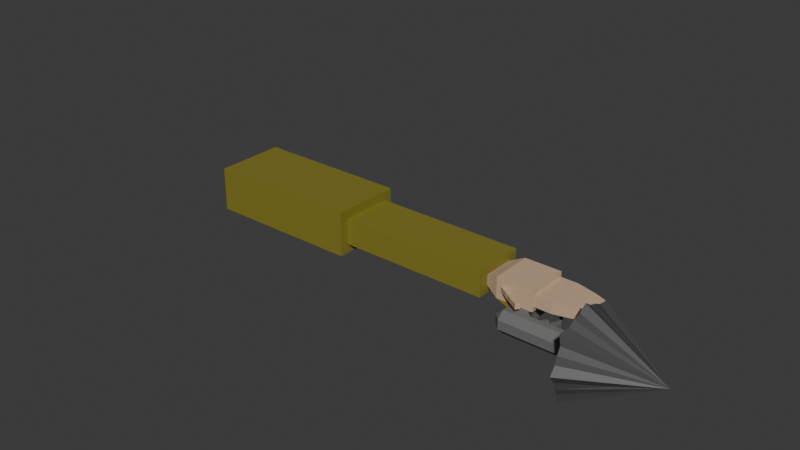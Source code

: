 # Source: arm_with_drill.blend  (saved by Blender 4.0.36; exported with 4.5.12 LTS)
import bpy
from mathutils import Matrix  # noqa: F401  (used for matrix-valued properties, if any)

bpy.ops.wm.read_factory_settings(use_empty=True)
scene = bpy.context.scene
scene.name = 'Scene'

# ---- collections
col_collection = bpy.data.collections.new('Collection'); scene.collection.children.link(col_collection)

# ---- materials (node trees are filled in below, after node groups)
mat_sleeve_001 = bpy.data.materials.new('Sleeve.001')
mat_sleeve_001.use_transparent_shadow = False
mat_droll = bpy.data.materials.new('Droll')
mat_droll.use_transparent_shadow = False
mat_hand = bpy.data.materials.new('Hand')
mat_hand.use_transparent_shadow = False
mat_stone = bpy.data.materials.new('Stone')
mat_stone.use_transparent_shadow = False
mat_iron = bpy.data.materials.new('Iron')
mat_iron.use_transparent_shadow = False
mat_aluminum = bpy.data.materials.new('Aluminum')
mat_aluminum.use_transparent_shadow = False
mat_copper = bpy.data.materials.new('Copper')
mat_copper.use_transparent_shadow = False
mat_gold = bpy.data.materials.new('Gold')
mat_gold.use_transparent_shadow = False

# ---- material node trees
mat_sleeve_001.use_nodes = True; mat_sleeve_001.node_tree.nodes.clear()
_N = mat_sleeve_001.node_tree.nodes; _L = mat_sleeve_001.node_tree.links
n0 = _N.new('ShaderNodeBsdfPrincipled'); n0.name = 'Principled BSDF'; n0.location = (10, 300)
n0.inputs[0].default_value = (0.2301, 0.2017, 0.0249, 1.0)
n0.inputs[3].default_value = 1.45
n1 = _N.new('ShaderNodeOutputMaterial'); n1.name = 'Material Output'; n1.location = (300, 300)
_L.new(n0.outputs[0], n1.inputs[0])
n1.is_active_output = True
mat_droll.use_nodes = True; mat_droll.node_tree.nodes.clear()
_N = mat_droll.node_tree.nodes; _L = mat_droll.node_tree.links
n0 = _N.new('ShaderNodeBsdfPrincipled'); n0.name = 'Principled BSDF'; n0.location = (10, 300)
n0.inputs[0].default_value = (0.1563, 0.1563, 0.1563, 1.0)
n0.inputs[3].default_value = 1.45
n1 = _N.new('ShaderNodeOutputMaterial'); n1.name = 'Material Output'; n1.location = (300, 300)
_L.new(n0.outputs[0], n1.inputs[0])
n1.is_active_output = True
mat_hand.use_nodes = True; mat_hand.node_tree.nodes.clear()
_N = mat_hand.node_tree.nodes; _L = mat_hand.node_tree.links
n0 = _N.new('ShaderNodeBsdfPrincipled'); n0.name = 'Principled BSDF'; n0.location = (10, 300)
n0.inputs[0].default_value = (0.5866, 0.4162, 0.2744, 1.0)
n0.inputs[3].default_value = 1.45
n1 = _N.new('ShaderNodeOutputMaterial'); n1.name = 'Material Output'; n1.location = (300, 300)
_L.new(n0.outputs[0], n1.inputs[0])
n1.is_active_output = True
mat_stone.use_nodes = True; mat_stone.node_tree.nodes.clear()
_N = mat_stone.node_tree.nodes; _L = mat_stone.node_tree.links
n0 = _N.new('ShaderNodeBsdfPrincipled'); n0.name = 'Principled BSDF'; n0.location = (10, 300)
n0.inputs[0].default_value = (0.071, 0.071, 0.071, 1.0)
n0.inputs[3].default_value = 1.45
n1 = _N.new('ShaderNodeOutputMaterial'); n1.name = 'Material Output'; n1.location = (300, 300)
_L.new(n0.outputs[0], n1.inputs[0])
n1.is_active_output = True
mat_iron.use_nodes = True; mat_iron.node_tree.nodes.clear()
_N = mat_iron.node_tree.nodes; _L = mat_iron.node_tree.links
n0 = _N.new('ShaderNodeBsdfPrincipled'); n0.name = 'Principled BSDF'; n0.location = (10, 300)
n0.inputs[0].default_value = (0.8, 0.732, 0.5051, 1.0)
n0.inputs[3].default_value = 1.45
n1 = _N.new('ShaderNodeOutputMaterial'); n1.name = 'Material Output'; n1.location = (300, 300)
_L.new(n0.outputs[0], n1.inputs[0])
n1.is_active_output = True
mat_aluminum.use_nodes = True; mat_aluminum.node_tree.nodes.clear()
_N = mat_aluminum.node_tree.nodes; _L = mat_aluminum.node_tree.links
n0 = _N.new('ShaderNodeBsdfPrincipled'); n0.name = 'Principled BSDF'; n0.location = (10, 300)
n0.inputs[0].default_value = (0.8876, 0.8876, 0.8876, 1.0)
n0.inputs[3].default_value = 1.45
n1 = _N.new('ShaderNodeOutputMaterial'); n1.name = 'Material Output'; n1.location = (300, 300)
_L.new(n0.outputs[0], n1.inputs[0])
n1.is_active_output = True
mat_copper.use_nodes = True; mat_copper.node_tree.nodes.clear()
_N = mat_copper.node_tree.nodes; _L = mat_copper.node_tree.links
n0 = _N.new('ShaderNodeBsdfPrincipled'); n0.name = 'Principled BSDF'; n0.location = (10, 300)
n0.inputs[0].default_value = (0.8, 0.3392, 0.1141, 1.0)
n0.inputs[3].default_value = 1.45
n1 = _N.new('ShaderNodeOutputMaterial'); n1.name = 'Material Output'; n1.location = (300, 300)
_L.new(n0.outputs[0], n1.inputs[0])
n1.is_active_output = True
mat_gold.use_nodes = True; mat_gold.node_tree.nodes.clear()
_N = mat_gold.node_tree.nodes; _L = mat_gold.node_tree.links
n0 = _N.new('ShaderNodeBsdfPrincipled'); n0.name = 'Principled BSDF'; n0.location = (10, 300)
n0.inputs[0].default_value = (0.8, 0.7351, 0.1395, 1.0)
n0.inputs[3].default_value = 1.45
n1 = _N.new('ShaderNodeOutputMaterial'); n1.name = 'Material Output'; n1.location = (300, 300)
_L.new(n0.outputs[0], n1.inputs[0])
n1.is_active_output = True

# ---- world
world_world = bpy.data.worlds.new('World'); scene.world = world_world
world_world.use_nodes = True; world_world.node_tree.nodes.clear()
_N = world_world.node_tree.nodes; _L = world_world.node_tree.links
n0 = _N.new('ShaderNodeOutputWorld'); n0.name = 'World Output'; n0.location = (300, 300)
n1 = _N.new('ShaderNodeBackground'); n1.name = 'Background'; n1.location = (10, 300)
n1.inputs[0].default_value = (0.05088, 0.05088, 0.05088, 1.0)
_L.new(n1.outputs[0], n0.inputs[0])
n0.is_active_output = True
world_world.color = (0.05088, 0.05088, 0.05088)
world_world.use_sun_shadow = False
world_world.sun_shadow_jitter_overblur = 0.0

# ---- meshes
me_cube_001 = bpy.data.meshes.new('Cube.001')
me_cube_001.from_pydata([(-0.2927, -0.2641, -0.1645), (-0.2927, -0.2641, 0.1645), (-0.2927, 0.2641, -0.1645), (-0.2927, 0.2641, 0.1645), (0.8677, -0.2641, -0.1645), (0.8677, -0.2641, 0.1645), (0.8677, 0.2641, -0.1645), (0.8677, 0.2641, 0.1645), (0.8381, -0.196, -0.0964), (0.8381, -0.196, 0.0964), (0.8381, 0.196, -0.0964), (0.8381, 0.196, 0.0964), (1.995, -0.196, -0.0964), (1.995, -0.196, 0.0964), (1.995, 0.196, -0.0964), (1.995, 0.196, 0.0964), (2.251, -0.02628, -0.07726), (2.256, -0.03226, 0.07726), (2.251, 0.02628, -0.07726), (2.256, 0.03226, 0.07726), (2.209, -0.02628, -0.07726), (1.994, -0.1184, -0.03856), (2.204, -0.03226, 0.07726), (1.994, -0.1184, 0.03856), (1.994, 0.1184, -0.03856), (2.209, 0.02628, -0.07726), (2.204, 0.03226, 0.07726), (1.994, 0.1184, 0.03856), (2.195, -0.2225, -0.02905), (2.195, -0.2225, 0.02905), (2.095, -0.1507, -0.02905), (2.095, -0.1507, 0.02905), (2.229, -0.1753, 0.02905), (2.129, -0.1035, -0.02905), (2.129, -0.1035, 0.02905), (2.25, -0.2624, -0.02905), (2.25, -0.2624, 0.02905), (2.284, -0.2152, 0.02905), (2.296, -0.2951, -0.02905), (2.296, -0.2951, 0.02905), (2.33, -0.2479, 0.02905), (2.33, -0.2479, -0.02905), (2.723, -0.0986, -0.02804), (2.723, -0.0986, 0.02804), (2.723, 0.0986, -0.02804), (2.723, 0.0986, 0.02804), (2.366, -0.148, -0.0421), (2.366, -0.148, 0.0421), (2.366, 0.148, -0.0421), (2.366, 0.148, 0.0421), (2.497, 0.148, -0.0421), (2.639, 0.1222, -0.03475), (2.639, -0.1222, -0.03475), (2.497, -0.148, -0.0421), (2.639, -0.1222, 0.03475), (2.497, -0.148, 0.0421), (2.639, 0.1222, 0.03475), (2.497, 0.148, 0.0421), (0.7531, 0.1309, -0.06437), (0.7531, -0.1309, -0.06437), (0.7531, -0.1309, 0.06437), (0.7531, 0.1309, 0.06437), (2.118, -0.1522, 0.01959), (2.118, -0.1522, -0.01661), (2.137, -0.124, 0.01959), (2.137, -0.124, -0.01661), (2.203, -0.2076, 0.01959), (2.203, -0.2076, -0.01661), (2.222, -0.1794, 0.01959), (2.222, -0.1794, -0.01661), (2.203, -0.2058, 0.01795), (2.203, -0.2058, -0.01826), (2.221, -0.1776, 0.01795), (2.221, -0.1776, -0.01826), (2.26, -0.2428, 0.01795), (2.26, -0.2428, -0.01826), (2.278, -0.2146, 0.01795), (2.278, -0.2146, -0.01826), (2.26, -0.2417, 0.01696), (2.26, -0.2417, -0.01925), (2.278, -0.2135, 0.01696), (2.278, -0.2135, -0.01925), (2.317, -0.2787, 0.01696), (2.317, -0.2787, -0.01925), (2.335, -0.2505, 0.01696), (2.335, -0.2505, -0.01925), (2.187, 0.08715, 0.1194), (2.187, -0.2565, 0.1194), (2.191, 0.08715, 0.1189), (2.191, -0.2565, 0.1189), (2.196, 0.08715, 0.1176), (2.196, -0.2565, 0.1176), (2.2, 0.08715, 0.1153), (2.2, -0.2565, 0.1153), (2.204, 0.08715, 0.1123), (2.204, -0.2565, 0.1123), (2.207, 0.08715, 0.1087), (2.207, -0.2565, 0.1087), (2.209, 0.08715, 0.1045), (2.209, -0.2565, 0.1045), (2.21, 0.08715, 0.09994), (2.21, -0.2565, 0.09994), (2.211, 0.08715, 0.09522), (2.211, -0.2565, 0.09522), (2.21, 0.08715, 0.0905), (2.21, -0.2565, 0.0905), (2.209, 0.08715, 0.08596), (2.209, -0.2565, 0.08596), (2.207, 0.08715, 0.08178), (2.207, -0.2565, 0.08178), (2.204, 0.08715, 0.07811), (2.204, -0.2565, 0.07811), (2.2, 0.08715, 0.07511), (2.2, -0.2565, 0.07511), (2.196, 0.08715, 0.07287), (2.196, -0.2565, 0.07287), (2.191, 0.08715, 0.07149), (2.191, -0.2565, 0.07149), (2.187, 0.08715, 0.07103), (2.187, -0.2565, 0.07103), (2.182, 0.08715, 0.07149), (2.182, -0.2565, 0.07149), (2.177, 0.08715, 0.07287), (2.177, -0.2565, 0.07287), (2.173, 0.08715, 0.07511), (2.173, -0.2565, 0.07511), (2.17, 0.08715, 0.07811), (2.17, -0.2565, 0.07811), (2.167, 0.08715, 0.08178), (2.167, -0.2565, 0.08178), (2.164, 0.08715, 0.08596), (2.164, -0.2565, 0.08596), (2.163, 0.08715, 0.0905), (2.163, -0.2565, 0.0905), (2.162, 0.08715, 0.09522), (2.162, -0.2565, 0.09522), (2.163, 0.08715, 0.09994), (2.163, -0.2565, 0.09994), (2.164, 0.08715, 0.1045), (2.164, -0.2565, 0.1045), (2.167, 0.08715, 0.1087), (2.167, -0.2565, 0.1087), (2.17, 0.08715, 0.1123), (2.17, -0.2565, 0.1123), (2.173, 0.08715, 0.1153), (2.173, -0.2565, 0.1153), (2.177, 0.08715, 0.1176), (2.177, -0.2565, 0.1176), (2.182, 0.08715, 0.1189), (2.182, -0.2565, 0.1189), (2.368, 0.1571, 0.07726), (2.368, -0.1571, 0.07726), (2.093, -0.1571, 0.07726), (2.093, 0.1571, 0.07726), (2.256, 0.03226, 0.1111), (2.256, -0.03226, 0.1111), (2.204, -0.03226, 0.1111), (2.204, 0.03226, 0.1111), (2.256, 0.2687, 0.07726), (2.204, 0.2687, 0.07726), (2.256, 0.2687, 0.1111), (2.204, 0.2687, 0.1111), (2.256, -0.3183, 0.07726), (2.204, -0.3183, 0.07726), (2.256, -0.3183, 0.1111), (2.204, -0.3183, 0.1111), (2.368, -0.1571, -0.07726), (2.368, 0.1571, -0.07726), (2.093, 0.1571, -0.07726), (2.093, -0.1571, -0.07726), (2.251, -0.02628, -0.1173), (2.251, 0.02628, -0.1173), (2.209, 0.02628, -0.1173), (2.209, -0.02628, -0.1173), (2.251, -0.3371, -0.07726), (2.209, -0.3371, -0.07726), (2.251, -0.3371, -0.1173), (2.209, -0.3371, -0.1173), (2.209, 0.2947, -0.07726), (2.251, 0.2947, -0.07726), (2.209, 0.2947, -0.1173), (2.251, 0.2947, -0.1173), (2.251, -0.394, -0.07726), (2.209, -0.394, -0.07726), (2.251, -0.394, -0.1173), (2.209, -0.394, -0.1173), (2.426, -0.2563, -0.02036), (2.426, -0.2563, -0.1742), (2.426, -0.4748, -0.02036), (2.426, -0.4748, -0.1742), (2.783, -0.2838, -0.04784), (2.783, -0.2838, -0.1467), (2.783, -0.4473, -0.04784), (2.783, -0.4473, -0.1467), (2.783, -0.2563, -0.02036), (2.783, -0.2563, -0.1742), (2.783, -0.4748, -0.02036), (2.783, -0.4748, -0.1742), (2.859, -0.301, -0.0651), (2.859, -0.301, -0.1295), (2.859, -0.4301, -0.0651), (2.859, -0.4301, -0.1295), (2.859, -0.2838, -0.04784), (2.859, -0.2838, -0.1467), (2.859, -0.4473, -0.04784), (2.859, -0.4473, -0.1467), (2.939, -0.3194, -0.08348), (2.939, -0.3194, -0.1111), (2.939, -0.4117, -0.08348), (2.939, -0.4117, -0.1111), (2.939, -0.301, -0.0651), (2.939, -0.301, -0.1295), (2.939, -0.4301, -0.0651), (2.939, -0.4301, -0.1295), (2.939, -0.3194, -0.08348), (2.939, -0.3194, -0.1111), (2.939, -0.4117, -0.08348), (2.939, -0.4117, -0.1111), (3.007, -0.344, -0.09179), (3.007, -0.344, -0.1028), (3.007, -0.387, -0.09179), (3.007, -0.387, -0.1028), (3.007, -0.3357, -0.08348), (3.007, -0.3357, -0.1111), (3.007, -0.3953, -0.08348), (3.007, -0.3953, -0.1111), (3.108, -0.3547, -0.09451), (3.108, -0.3547, -0.1001), (3.108, -0.3764, -0.09451), (3.108, -0.3764, -0.1001), (2.455, -0.206, -0.247), (2.455, -0.1542, -0.1283), (2.455, -0.248, -0.07656), (2.455, -0.2998, -0.1953), (2.455, -0.206, -0.07656), (2.455, -0.248, -0.247), (2.455, -0.2998, -0.1283), (2.455, -0.1542, -0.1953), (2.53, -0.1542, -0.1953), (2.53, -0.206, -0.247), (2.53, -0.1542, -0.1283), (2.53, -0.206, -0.07656), (2.53, -0.2998, -0.1283), (2.53, -0.248, -0.07656), (2.53, -0.2998, -0.1953), (2.53, -0.248, -0.247), (2.21, 0.2108, -0.1283), (2.158, 0.159, -0.1283), (2.21, 0.159, -0.07656), (2.158, -0.1024, -0.1283), (2.158, -0.206, -0.1283), (2.21, -0.206, -0.07656), (2.21, -0.1024, -0.07656), (2.277, 0.2108, -0.1283), (2.277, 0.159, -0.07656), (2.329, 0.159, -0.1283), (2.277, -0.206, -0.07656), (2.381, -0.206, -0.07656), (2.381, -0.1542, -0.1283), (2.329, -0.1024, -0.1283), (2.277, -0.1024, -0.07656), (2.21, 0.2108, -0.1953), (2.21, 0.159, -0.247), (2.158, 0.159, -0.1953), (2.21, -0.206, -0.247), (2.158, -0.206, -0.1953), (2.158, -0.1024, -0.1953), (2.21, -0.1024, -0.247), (2.277, 0.2108, -0.1953), (2.329, 0.159, -0.1953), (2.277, 0.159, -0.247), (2.381, -0.1542, -0.1953), (2.381, -0.206, -0.247), (2.277, -0.206, -0.247), (2.277, -0.1024, -0.247), (2.329, -0.1024, -0.1953), (2.21, -0.248, -0.07656), (2.158, -0.248, -0.1283), (2.21, -0.2998, -0.1283), (2.277, -0.248, -0.07656), (2.277, -0.2998, -0.1283), (2.381, -0.2998, -0.1283), (2.381, -0.248, -0.07656), (2.381, -0.2998, -0.1953), (2.277, -0.2998, -0.1953), (2.277, -0.248, -0.247), (2.381, -0.248, -0.247), (2.21, -0.248, -0.247), (2.21, -0.2998, -0.1953), (2.158, -0.248, -0.1953), (2.68, -0.1542, -0.1283), (2.68, -0.206, -0.07656), (2.732, -0.206, -0.1283), (2.68, -0.1542, -0.1953), (2.732, -0.206, -0.1953), (2.68, -0.206, -0.247), (2.68, -0.2998, -0.1283), (2.732, -0.248, -0.1283), (2.68, -0.248, -0.07656), (2.68, -0.2998, -0.1953), (2.68, -0.248, -0.247), (2.732, -0.248, -0.1953), (2.505, -0.06806, -0.1283), (2.505, -0.06806, -0.1953), (2.53, -0.06806, -0.1283), (2.53, -0.06806, -0.1953), (2.477, -0.01012, -0.1283), (2.477, -0.01012, -0.1953), (2.502, -0.01012, -0.1283), (2.502, -0.01012, -0.1953), (2.429, -0.1406, -0.1516), (2.429, -0.1406, -0.172), (2.407, -0.1406, -0.172), (2.407, -0.1406, -0.1516), (2.416, -0.1023, -0.1516), (2.416, -0.1023, -0.172), (2.393, -0.1023, -0.172), (2.393, -0.1023, -0.1516), (2.437, -0.06808, -0.1516), (2.437, -0.06808, -0.172), (2.414, -0.06808, -0.172), (2.414, -0.06808, -0.1516)], [], [(0, 1, 3, 2), (2, 3, 7, 6), (6, 7, 5, 4), (4, 5, 1, 0), (2, 6, 4, 0), (7, 3, 1, 5), (11, 10, 58, 61), (10, 11, 15, 14), (14, 15, 13, 12), (12, 13, 9, 8), (10, 14, 12, 8), (15, 11, 9, 13), (166, 151, 152, 169), (167, 150, 151, 166), (21, 23, 27, 24), (168, 153, 150, 167), (168, 169, 21, 24), (169, 152, 23, 21), (152, 153, 27, 23), (153, 168, 24, 27), (69, 65, 63, 67), (66, 67, 63, 62), (64, 68, 66, 62), (62, 63, 65, 64), (68, 69, 67, 66), (64, 65, 69, 68), (53, 55, 47, 46), (44, 45, 43, 42), (57, 49, 47, 55), (51, 56, 45, 44), (51, 44, 42, 52), (48, 46, 47, 49), (48, 50, 53, 46), (50, 51, 52, 53), (48, 49, 57, 50), (50, 57, 56, 51), (45, 56, 54, 43), (56, 57, 55, 54), (42, 43, 54, 52), (52, 54, 55, 53), (52, 51, 56, 54), (57, 50, 53, 55), (59, 60, 61, 58), (8, 9, 60, 59), (9, 11, 61, 60), (10, 8, 59, 58), (10, 11, 9, 8), (77, 73, 71, 75), (74, 75, 71, 70), (72, 76, 74, 70), (70, 71, 73, 72), (76, 77, 75, 74), (72, 73, 77, 76), (85, 81, 79, 83), (82, 83, 79, 78), (80, 84, 82, 78), (78, 79, 81, 80), (84, 85, 83, 82), (80, 81, 85, 84), (19, 17, 151, 150), (22, 26, 153, 152), (17, 22, 152, 151), (26, 19, 150, 153), (19, 26, 22, 17), (166, 169, 168, 167), (263, 266, 249, 247), (238, 240, 290, 293), (264, 273, 285, 287), (256, 251, 276, 279), (248, 252, 260, 254), (250, 265, 289, 277), (242, 244, 299, 296), (255, 259, 275, 269), (245, 239, 295, 300), (295, 239, 238, 293), (241, 243, 298, 291), (284, 280, 278, 288), (270, 274, 267, 262), (246, 247, 248), (249, 250, 251, 252), (253, 254, 255), (256, 257, 258, 259, 260), (261, 262, 263), (264, 265, 266, 267), (268, 269, 270), (271, 272, 273, 274, 275), (276, 277, 278), (279, 280, 281, 282), (283, 284, 285, 286), (287, 288, 289), (290, 291, 292), (293, 294, 295), (296, 297, 298), (299, 300, 301), (253, 246, 248, 254), (247, 249, 252, 248), (251, 256, 260, 252), (259, 255, 254, 260), (268, 253, 255, 269), (258, 271, 275, 259), (274, 270, 269, 275), (261, 268, 270, 262), (273, 264, 267, 274), (266, 263, 262, 267), (246, 261, 263, 247), (265, 250, 249, 266), (278, 280, 279, 276), (280, 284, 283, 281), (284, 288, 287, 285), (288, 278, 277, 289), (250, 277, 276, 251), (282, 257, 256, 279), (264, 287, 289, 265), (285, 273, 272, 286), (297, 301, 294, 292), (294, 301, 300, 295), (296, 299, 301, 297), (245, 300, 299, 244), (232, 282, 281, 236), (241, 291, 290, 240), (230, 272, 271, 237), (253, 268, 261, 246), (234, 241, 240, 231), (298, 243, 242, 296), (235, 245, 244, 233), (234, 232, 243, 241), (235, 230, 239, 245), (236, 233, 244, 242), (240, 238, 305, 304), (237, 271, 312, 311), (281, 283, 233, 236), (286, 272, 230, 235), (257, 282, 232, 234), (286, 235, 233, 283), (257, 234, 231, 258), (239, 230, 237, 238), (243, 232, 236, 242), (304, 305, 309, 308), (231, 240, 304, 302), (237, 231, 302, 303), (238, 237, 303, 305), (307, 306, 308, 309), (305, 303, 307, 309), (303, 302, 306, 307), (302, 304, 308, 306), (313, 310, 314, 317), (258, 231, 310, 313), (271, 258, 313, 312), (231, 237, 311, 310), (316, 317, 321, 320), (311, 312, 316, 315), (312, 313, 317, 316), (310, 311, 315, 314), (320, 321, 318, 319), (314, 315, 319, 318), (317, 314, 318, 321), (315, 316, 320, 319), (291, 298, 297, 292), (292, 294, 293, 290), (260, 254, 248), (260, 248, 252), (166, 167, 168), (166, 168, 169), (166, 168, 260), (260, 168, 169), (166, 260, 256), (256, 260, 169), (169, 260, 252), (251, 252, 169), (256, 166, 169), (256, 169, 251)])
me_cube_001.polygons.foreach_set('material_index', [0, 0, 0, 0, 0, 0, 0, 0, 0, 0, 0, 0, 2, 2, 2, 2, 2, 2, 2, 2, 2, 2, 2, 2, 2, 2, 2, 2, 2, 2, 2, 2, 2, 2, 2, 2, 2, 2, 2, 2, 2, 2, 0, 0, 0, 0, 0, 2, 2, 2, 2, 2, 2, 2, 2, 2, 2, 2, 2, 2, 2, 2, 2, 2, 0, 1, 1, 1, 1, 1, 1, 1, 1, 1, 1, 1, 1, 1, 1, 1, 1, 1, 1, 1, 1, 1, 1, 1, 1, 1, 1, 1, 1, 1, 1, 1, 1, 1, 1, 1, 1, 1, 1, 1, 1, 1, 1, 1, 1, 1, 1, 1, 1, 1, 1, 1, 1, 1, 1, 1, 1, 1, 1, 1, 1, 1, 1, 1, 1, 1, 1, 1, 1, 1, 1, 1, 1, 1, 1, 1, 1, 1, 1, 1, 1, 1, 1, 1, 1, 1, 1, 1, 1, 1, 1, 1, 1, 1, 1, 1, 1, 2, 2, 2, 0, 1, 0, 0, 0, 2, 2])
_uv = me_cube_001.uv_layers.new(name='UVMap')
_uv.uv.foreach_set('vector', [0.375, 0.0, 0.625, 0.0, 0.625, 0.25, 0.375, 0.25, 0.375, 0.25, 0.625, 0.25, 0.625, 0.5, 0.375, 0.5, 0.375, 0.5, 0.625, 0.5, 0.625, 0.75, 0.375, 0.75, 0.375, 0.75, 0.625, 0.75, 0.625, 1.0, 0.375, 1.0, 0.125, 0.5, 0.375, 0.5, 0.375, 0.75, 0.125, 0.75, 0.625, 0.5, 0.875, 0.5, 0.875, 0.75, 0.625, 0.75, 0.625, 0.25, 0.375, 0.25, 0.375, 0.25, 0.625, 0.25, 0.375, 0.25, 0.625, 0.25, 0.625, 0.5, 0.375, 0.5, 0.375, 0.5, 0.625, 0.5, 0.625, 0.75, 0.375, 0.75, 0.375, 0.75, 0.625, 0.75, 0.625, 1.0, 0.375, 1.0, 0.125, 0.5, 0.375, 0.5, 0.375, 0.75, 0.125, 0.75, 0.625, 0.5, 0.875, 0.5, 0.875, 0.75, 0.625, 0.75, 0.375, 0.75, 0.625, 0.75, 0.625, 0.9692, 0.375, 0.9692, 0.375, 0.5, 0.625, 0.5, 0.625, 0.75, 0.375, 0.75, 0.4376, 0.0308, 0.5624, 0.0308, 0.5624, 0.2192, 0.4376, 0.2192, 0.375, 0.2808, 0.625, 0.2808, 0.625, 0.5, 0.375, 0.5, 0.375, 0.25, 0.375, 0.0, 0.4376, 0.0308, 0.4376, 0.2192, 0.375, 0.0, 0.625, 0.0, 0.5624, 0.0308, 0.4376, 0.0308, 0.625, 0.0, 0.625, 0.25, 0.5624, 0.2192, 0.5624, 0.0308, 0.625, 0.2808, 0.375, 0.2808, 0.4376, 0.2192, 0.5624, 0.2192, 0.375, 0.0, 0.625, 0.0, 0.625, 0.25, 0.375, 0.25, 0.375, 0.25, 0.625, 0.25, 0.625, 0.5, 0.375, 0.5, 0.375, 0.5, 0.625, 0.5, 0.625, 0.75, 0.375, 0.75, 0.375, 0.75, 0.625, 0.75, 0.625, 1.0, 0.375, 1.0, 0.125, 0.5, 0.375, 0.5, 0.375, 0.75, 0.125, 0.75, 0.625, 0.5, 0.875, 0.5, 0.875, 0.75, 0.625, 0.75, 0.375, 0.8962, 0.625, 0.8962, 0.625, 0.9692, 0.375, 0.9692, 0.375, 0.5, 0.625, 0.5, 0.625, 0.75, 0.375, 0.75, 0.7712, 0.5, 0.8442, 0.5, 0.8442, 0.75, 0.7712, 0.75, 0.375, 0.4269, 0.625, 0.4269, 0.625, 0.5, 0.375, 0.5, 0.3019, 0.5, 0.375, 0.5, 0.375, 0.75, 0.3019, 0.75, 0.375, 0.2808, 0.375, 0.9692, 0.8442, 0.75, 0.625, 0.2808, 0.1558, 0.5, 0.2288, 0.5, 0.2288, 0.75, 0.1558, 0.75, 0.2288, 0.5, 0.3019, 0.5, 0.3019, 0.75, 0.2288, 0.75, 0.375, 0.2808, 0.625, 0.2808, 0.625, 0.3538, 0.375, 0.3538, 0.375, 0.3538, 0.625, 0.3538, 0.625, 0.4269, 0.375, 0.4269, 0.625, 0.5, 0.6981, 0.5, 0.6981, 0.75, 0.625, 0.75, 0.6981, 0.5, 0.7712, 0.5, 0.7712, 0.75, 0.6981, 0.75, 0.375, 0.75, 0.625, 0.75, 0.625, 0.8231, 0.375, 0.8231, 0.375, 0.8231, 0.625, 0.8231, 0.625, 0.8962, 0.375, 0.8962, 0.0, 0.0, 0.0, 0.0, 0.0, 0.0, 0.0, 0.0, 0.0, 0.0, 0.0, 0.0, 0.0, 0.0, 0.0, 0.0, 0.375, 0.0, 0.625, 0.0, 0.625, 0.25, 0.375, 0.25, 0.375, 1.0, 0.625, 1.0, 0.625, 1.0, 0.375, 1.0, 0.875, 0.75, 0.875, 0.5, 0.875, 0.5, 0.875, 0.75, 0.125, 0.5, 0.125, 0.75, 0.125, 0.75, 0.125, 0.5, 0.0, 0.0, 0.0, 0.0, 0.0, 0.0, 0.0, 0.0, 0.375, 0.0, 0.625, 0.0, 0.625, 0.25, 0.375, 0.25, 0.375, 0.25, 0.625, 0.25, 0.625, 0.5, 0.375, 0.5, 0.375, 0.5, 0.625, 0.5, 0.625, 0.75, 0.375, 0.75, 0.375, 0.75, 0.625, 0.75, 0.625, 1.0, 0.375, 1.0, 0.125, 0.5, 0.375, 0.5, 0.375, 0.75, 0.125, 0.75, 0.625, 0.5, 0.875, 0.5, 0.875, 0.75, 0.625, 0.75, 0.375, 0.0, 0.625, 0.0, 0.625, 0.25, 0.375, 0.25, 0.375, 0.25, 0.625, 0.25, 0.625, 0.5, 0.375, 0.5, 0.375, 0.5, 0.625, 0.5, 0.625, 0.75, 0.375, 0.75, 0.375, 0.75, 0.625, 0.75, 0.625, 1.0, 0.375, 1.0, 0.125, 0.5, 0.375, 0.5, 0.375, 0.75, 0.125, 0.75, 0.625, 0.5, 0.875, 0.5, 0.875, 0.75, 0.625, 0.75, 0.6703, 0.5453, 0.6703, 0.7047, 0.625, 0.75, 0.625, 0.5, 0.799, 0.7047, 0.799, 0.5453, 0.8442, 0.5, 0.8442, 0.75, 0.6703, 0.7047, 0.799, 0.7047, 0.8442, 0.75, 0.625, 0.75, 0.799, 0.5453, 0.6703, 0.5453, 0.625, 0.5, 0.8442, 0.5, 0.6703, 0.5453, 0.799, 0.5453, 0.799, 0.7047, 0.6703, 0.7047, 0.375, 0.75, 0.375, 0.9692, 0.375, 0.25, 0.375, 0.5, 0.4105, 0.8259, 0.5895, 0.8259, 0.5895, 0.9241, 0.4105, 0.9241, 0.625, 0.4241, 0.625, 0.3259, 0.625, 0.3259, 0.625, 0.4241, 0.625, 0.6741, 0.625, 0.5759, 0.625, 0.5759, 0.625, 0.6741, 0.625, 0.1741, 0.625, 0.07593, 0.625, 0.07593, 0.625, 0.1741, 0.4105, 0.07593, 0.5895, 0.07593, 0.5895, 0.1741, 0.4105, 0.1741, 0.625, 0.9241, 0.625, 0.8259, 0.625, 0.8259, 0.625, 0.9241, 0.7991, 0.5, 0.7009, 0.5, 0.7009, 0.5, 0.7991, 0.5, 0.4105, 0.3259, 0.5895, 0.3259, 0.5895, 0.4241, 0.4105, 0.4241, 0.625, 0.5, 0.625, 0.5, 0.625, 0.5, 0.625, 0.5, 0.625, 0.5, 0.625, 0.5, 0.625, 0.4241, 0.625, 0.4241, 0.625, 0.25, 0.625, 0.25, 0.625, 0.25, 0.625, 0.25, 0.7009, 0.5759, 0.7991, 0.5759, 0.7991, 0.6741, 0.7009, 0.6741, 0.4105, 0.5759, 0.5895, 0.5759, 0.5895, 0.6741, 0.4105, 0.6741, 0.2009, 0.6741, 0.2009, 0.75, 0.125, 0.6741, 0.5895, 0.0, 0.625, 0.0, 0.625, 0.07593, 0.5895, 0.07593, 0.2009, 0.5759, 0.125, 0.5759, 0.2009, 0.5, 0.625, 0.1741, 0.625, 0.25, 0.625, 0.3259, 0.5895, 0.3259, 0.5895, 0.1741, 0.2991, 0.6741, 0.375, 0.6741, 0.2991, 0.75, 0.625, 0.6741, 0.625, 0.8259, 0.5895, 0.8259, 0.5895, 0.6741, 0.2991, 0.5759, 0.2991, 0.5, 0.375, 0.5759, 0.625, 0.4241, 0.625, 0.5, 0.625, 0.5759, 0.5895, 0.5759, 0.5895, 0.4241, 0.625, 0.07593, 0.625, 0.0, 0.625, 0.07593, 0.625, 0.1741, 0.625, 0.1741, 0.625, 0.25, 0.625, 0.25, 0.7009, 0.5, 0.7009, 0.5759, 0.625, 0.5759, 0.625, 0.5, 0.625, 0.75, 0.625, 0.8259, 0.625, 0.8259, 0.625, 0.3259, 0.625, 0.25, 0.625, 0.3259, 0.625, 0.4241, 0.625, 0.4241, 0.625, 0.5, 0.625, 0.25, 0.625, 0.25, 0.625, 0.25, 0.625, 0.4241, 0.625, 0.5, 0.625, 0.4241, 0.2009, 0.5759, 0.2009, 0.6741, 0.125, 0.6741, 0.125, 0.5759, 0.4105, 0.0, 0.5895, 0.0, 0.5895, 0.07593, 0.4105, 0.07593, 0.625, 0.07593, 0.625, 0.1741, 0.5895, 0.1741, 0.5895, 0.07593, 0.5895, 0.3259, 0.4105, 0.3259, 0.4105, 0.1741, 0.5895, 0.1741, 0.2991, 0.5759, 0.2009, 0.5759, 0.2009, 0.5, 0.2991, 0.5, 0.625, 0.3259, 0.625, 0.4241, 0.5895, 0.4241, 0.5895, 0.3259, 0.5895, 0.5759, 0.4105, 0.5759, 0.4105, 0.4241, 0.5895, 0.4241, 0.2991, 0.6741, 0.2991, 0.5759, 0.4105, 0.5759, 0.4105, 0.6741, 0.625, 0.5759, 0.625, 0.6741, 0.5895, 0.6741, 0.5895, 0.5759, 0.5895, 0.8259, 0.4105, 0.8259, 0.4105, 0.6741, 0.5895, 0.6741, 0.2009, 0.6741, 0.2991, 0.6741, 0.2991, 0.75, 0.2009, 0.75, 0.625, 0.8259, 0.625, 0.9241, 0.5895, 0.9241, 0.5895, 0.8259, 0.625, 0.07593, 0.625, 0.1741, 0.625, 0.1741, 0.625, 0.07593, 0.7991, 0.5759, 0.7009, 0.5759, 0.7009, 0.5, 0.7991, 0.5, 0.7009, 0.5759, 0.7009, 0.6741, 0.625, 0.6741, 0.625, 0.5759, 0.625, 0.8259, 0.625, 0.9241, 0.625, 0.9241, 0.625, 0.8259, 0.625, 0.0, 0.625, 0.0, 0.625, 0.07593, 0.625, 0.07593, 0.625, 0.25, 0.625, 0.25, 0.625, 0.1741, 0.625, 0.1741, 0.625, 0.6741, 0.625, 0.6741, 0.625, 0.8259, 0.625, 0.8259, 0.625, 0.5759, 0.625, 0.5759, 0.625, 0.5, 0.625, 0.5, 0.625, 0.25, 0.625, 0.4241, 0.625, 0.4241, 0.625, 0.3259, 0.625, 0.4241, 0.625, 0.4241, 0.625, 0.5, 0.625, 0.5, 0.7991, 0.5, 0.7009, 0.5, 0.625, 0.4241, 0.625, 0.25, 0.625, 0.5, 0.625, 0.5, 0.7009, 0.5, 0.7009, 0.5, 0.625, 0.25, 0.625, 0.25, 0.625, 0.25, 0.625, 0.25, 0.625, 0.25, 0.625, 0.25, 0.625, 0.3259, 0.625, 0.3259, 0.625, 0.5, 0.625, 0.5, 0.625, 0.4241, 0.625, 0.4241, 0.2009, 0.5759, 0.2991, 0.5759, 0.2991, 0.6741, 0.2009, 0.6741, 0.625, 0.25, 0.625, 0.25, 0.625, 0.3259, 0.625, 0.3259, 0.625, 0.25, 0.625, 0.25, 0.625, 0.25, 0.625, 0.25, 0.625, 0.5, 0.625, 0.5, 0.7009, 0.5, 0.7009, 0.5, 0.625, 0.25, 0.625, 0.25, 0.625, 0.25, 0.625, 0.25, 0.625, 0.5, 0.625, 0.5, 0.625, 0.5, 0.625, 0.5, 0.7991, 0.5, 0.7009, 0.5, 0.7009, 0.5, 0.7991, 0.5, 0.625, 0.3259, 0.625, 0.4241, 0.625, 0.4241, 0.625, 0.3259, 0.625, 0.4241, 0.625, 0.4241, 0.625, 0.4241, 0.625, 0.4241, 0.7991, 0.5, 0.7009, 0.5, 0.7009, 0.5, 0.7991, 0.5, 0.625, 0.5, 0.625, 0.5, 0.625, 0.5, 0.625, 0.5, 0.625, 0.25, 0.625, 0.25, 0.625, 0.25, 0.625, 0.25, 0.625, 0.5, 0.625, 0.5, 0.7009, 0.5, 0.7009, 0.5, 0.625, 0.25, 0.625, 0.25, 0.625, 0.3259, 0.625, 0.3259, 0.625, 0.5, 0.625, 0.5, 0.625, 0.4241, 0.625, 0.4241, 0.625, 0.25, 0.625, 0.25, 0.625, 0.25, 0.625, 0.25, 0.625, 0.3259, 0.625, 0.4241, 0.625, 0.4241, 0.625, 0.3259, 0.625, 0.3259, 0.625, 0.3259, 0.625, 0.3259, 0.625, 0.3259, 0.625, 0.4241, 0.625, 0.3259, 0.625, 0.3259, 0.625, 0.4241, 0.625, 0.4241, 0.625, 0.4241, 0.625, 0.4241, 0.625, 0.4241, 0.625, 0.4241, 0.625, 0.3259, 0.625, 0.3259, 0.625, 0.4241, 0.625, 0.4241, 0.625, 0.4241, 0.625, 0.4241, 0.625, 0.4241, 0.625, 0.4241, 0.625, 0.3259, 0.625, 0.3259, 0.625, 0.4241, 0.625, 0.3259, 0.625, 0.3259, 0.625, 0.3259, 0.625, 0.3259, 0.625, 0.3259, 0.625, 0.3259, 0.625, 0.3259, 0.625, 0.3259, 0.625, 0.3259, 0.625, 0.3259, 0.625, 0.3259, 0.625, 0.3259, 0.625, 0.4241, 0.625, 0.3259, 0.625, 0.3259, 0.625, 0.4241, 0.625, 0.3259, 0.625, 0.4241, 0.625, 0.4241, 0.625, 0.3259, 0.625, 0.4241, 0.625, 0.3259, 0.625, 0.3259, 0.625, 0.4241, 0.625, 0.4241, 0.625, 0.4241, 0.625, 0.4241, 0.625, 0.4241, 0.625, 0.4241, 0.625, 0.3259, 0.625, 0.3259, 0.625, 0.4241, 0.625, 0.3259, 0.625, 0.4241, 0.625, 0.4241, 0.625, 0.3259, 0.625, 0.4241, 0.625, 0.3259, 0.625, 0.3259, 0.625, 0.4241, 0.625, 0.3259, 0.625, 0.4241, 0.625, 0.4241, 0.625, 0.3259, 0.625, 0.3259, 0.625, 0.3259, 0.625, 0.3259, 0.625, 0.3259, 0.625, 0.4241, 0.625, 0.4241, 0.625, 0.4241, 0.625, 0.4241, 0.625, 0.25, 0.625, 0.25, 0.625, 0.25, 0.625, 0.3259, 0.625, 0.3259, 0.625, 0.4241, 0.625, 0.4241, 0.625, 0.3259, 0.0, 0.0, 0.0, 0.0, 0.0, 0.0, 0.0, 0.0, 0.0, 0.0, 0.0, 0.0, 0.0, 0.0, 0.0, 0.0, 0.0, 0.0, 0.0, 0.0, 0.0, 0.0, 0.0, 0.0, 0.0, 0.0, 0.0, 0.0, 0.0, 0.0, 0.0, 0.0, 0.0, 0.0, 0.0, 0.0, 0.0, 0.0, 0.0, 0.0, 0.0, 0.0, 0.0, 0.0, 0.0, 0.0, 0.0, 0.0, 0.0, 0.0, 0.0, 0.0, 0.0, 0.0, 0.0, 0.0, 0.0, 0.0, 0.0, 0.0, 0.0, 0.0, 0.0, 0.0, 0.0, 0.0, 0.0, 0.0, 0.0, 0.0, 0.0, 0.0])
_ca = me_cube_001.color_attributes.new('Attribute', 'BYTE_COLOR', 'CORNER')
_ca.data.foreach_set('color', [1.0, 1.0, 1.0, 1.0, 1.0, 1.0, 1.0, 1.0, 1.0, 1.0, 1.0, 1.0, 1.0, 1.0, 1.0, 1.0, 1.0, 1.0, 1.0, 1.0, 1.0, 1.0, 1.0, 1.0, 1.0, 1.0, 1.0, 1.0, 1.0, 1.0, 1.0, 1.0, 1.0, 1.0, 1.0, 1.0, 1.0, 1.0, 1.0, 1.0, 1.0, 1.0, 1.0, 1.0, 1.0, 1.0, 1.0, 1.0, 1.0, 1.0, 1.0, 1.0, 1.0, 1.0, 1.0, 1.0, 1.0, 1.0, 1.0, 1.0, 1.0, 1.0, 1.0, 1.0, 1.0, 1.0, 1.0, 1.0, 1.0, 1.0, 1.0, 1.0, 1.0, 1.0, 1.0, 1.0, 1.0, 1.0, 1.0, 1.0, 1.0, 1.0, 1.0, 1.0, 1.0, 1.0, 1.0, 1.0, 1.0, 1.0, 1.0, 1.0, 1.0, 1.0, 1.0, 1.0, 1.0, 1.0, 1.0, 1.0, 1.0, 1.0, 1.0, 1.0, 1.0, 1.0, 1.0, 1.0, 1.0, 1.0, 1.0, 1.0, 1.0, 1.0, 1.0, 1.0, 1.0, 1.0, 1.0, 1.0, 1.0, 1.0, 1.0, 1.0, 1.0, 1.0, 1.0, 1.0, 1.0, 1.0, 1.0, 1.0, 1.0, 1.0, 1.0, 1.0, 1.0, 1.0, 1.0, 1.0, 1.0, 1.0, 1.0, 1.0, 1.0, 1.0, 1.0, 1.0, 1.0, 1.0, 1.0, 1.0, 1.0, 1.0, 1.0, 1.0, 1.0, 1.0, 1.0, 1.0, 1.0, 1.0, 1.0, 1.0, 1.0, 1.0, 1.0, 1.0, 1.0, 1.0, 1.0, 1.0, 1.0, 1.0, 1.0, 1.0, 1.0, 1.0, 1.0, 1.0, 1.0, 1.0, 1.0, 1.0, 1.0, 1.0, 1.0, 1.0, 1.0, 1.0, 1.0, 1.0, 1.0, 1.0, 1.0, 1.0, 1.0, 1.0, 1.0, 1.0, 1.0, 1.0, 1.0, 1.0, 1.0, 1.0, 1.0, 1.0, 1.0, 1.0, 1.0, 1.0, 1.0, 1.0, 1.0, 1.0, 1.0, 1.0, 1.0, 1.0, 1.0, 1.0, 1.0, 1.0, 1.0, 1.0, 1.0, 1.0, 1.0, 1.0, 1.0, 1.0, 1.0, 1.0, 1.0, 1.0, 1.0, 1.0, 1.0, 1.0, 1.0, 1.0, 1.0, 1.0, 1.0, 1.0, 1.0, 1.0, 1.0, 1.0, 1.0, 1.0, 1.0, 1.0, 1.0, 1.0, 1.0, 1.0, 1.0, 1.0, 1.0, 1.0, 1.0, 1.0, 1.0, 1.0, 1.0, 1.0, 1.0, 1.0, 1.0, 1.0, 1.0, 1.0, 1.0, 1.0, 1.0, 1.0, 1.0, 1.0, 1.0, 1.0, 1.0, 1.0, 1.0, 1.0, 1.0, 1.0, 1.0, 1.0, 1.0, 1.0, 1.0, 1.0, 1.0, 1.0, 1.0, 1.0, 1.0, 1.0, 1.0, 1.0, 1.0, 1.0, 1.0, 1.0, 1.0, 1.0, 1.0, 1.0, 1.0, 1.0, 1.0, 1.0, 1.0, 1.0, 1.0, 1.0, 1.0, 1.0, 1.0, 1.0, 1.0, 1.0, 1.0, 1.0, 1.0, 1.0, 1.0, 1.0, 1.0, 1.0, 1.0, 1.0, 1.0, 1.0, 1.0, 1.0, 1.0, 1.0, 1.0, 1.0, 1.0, 1.0, 1.0, 1.0, 1.0, 1.0, 1.0, 1.0, 1.0, 1.0, 1.0, 1.0, 1.0, 1.0, 1.0, 1.0, 1.0, 1.0, 1.0, 1.0, 1.0, 1.0, 1.0, 1.0, 1.0, 1.0, 1.0, 1.0, 1.0, 1.0, 1.0, 1.0, 1.0, 1.0, 1.0, 1.0, 1.0, 1.0, 1.0, 1.0, 1.0, 1.0, 1.0, 1.0, 1.0, 1.0, 1.0, 1.0, 1.0, 1.0, 1.0, 1.0, 1.0, 1.0, 1.0, 1.0, 1.0, 1.0, 1.0, 1.0, 1.0, 1.0, 1.0, 1.0, 1.0, 1.0, 1.0, 1.0, 1.0, 1.0, 1.0, 1.0, 1.0, 1.0, 1.0, 1.0, 1.0, 1.0, 1.0, 1.0, 1.0, 1.0, 1.0, 1.0, 1.0, 1.0, 1.0, 1.0, 1.0, 1.0, 1.0, 1.0, 1.0, 1.0, 1.0, 1.0, 1.0, 1.0, 1.0, 1.0, 1.0, 1.0, 1.0, 1.0, 1.0, 1.0, 1.0, 1.0, 1.0, 1.0, 1.0, 1.0, 1.0, 1.0, 1.0, 1.0, 1.0, 1.0, 1.0, 1.0, 1.0, 1.0, 1.0, 1.0, 1.0, 1.0, 1.0, 1.0, 1.0, 1.0, 1.0, 1.0, 1.0, 1.0, 1.0, 1.0, 1.0, 1.0, 1.0, 1.0, 1.0, 1.0, 1.0, 1.0, 1.0, 1.0, 1.0, 1.0, 1.0, 1.0, 1.0, 1.0, 1.0, 1.0, 1.0, 1.0, 1.0, 1.0, 1.0, 1.0, 1.0, 1.0, 1.0, 1.0, 1.0, 1.0, 1.0, 1.0, 1.0, 1.0, 1.0, 1.0, 1.0, 1.0, 1.0, 1.0, 1.0, 1.0, 1.0, 1.0, 1.0, 1.0, 1.0, 1.0, 1.0, 1.0, 1.0, 1.0, 1.0, 1.0, 1.0, 1.0, 1.0, 1.0, 1.0, 1.0, 1.0, 1.0, 1.0, 1.0, 1.0, 1.0, 1.0, 1.0, 1.0, 1.0, 1.0, 1.0, 1.0, 1.0, 1.0, 1.0, 1.0, 1.0, 1.0, 1.0, 1.0, 1.0, 1.0, 1.0, 1.0, 1.0, 1.0, 1.0, 1.0, 1.0, 1.0, 1.0, 1.0, 1.0, 1.0, 1.0, 1.0, 1.0, 1.0, 1.0, 1.0, 1.0, 1.0, 1.0, 1.0, 1.0, 1.0, 1.0, 1.0, 1.0, 1.0, 1.0, 1.0, 1.0, 1.0, 1.0, 1.0, 1.0, 1.0, 1.0, 1.0, 1.0, 1.0, 1.0, 1.0, 1.0, 1.0, 1.0, 1.0, 1.0, 1.0, 1.0, 1.0, 1.0, 1.0, 1.0, 1.0, 1.0, 1.0, 1.0, 1.0, 1.0, 1.0, 1.0, 1.0, 1.0, 1.0, 1.0, 1.0, 1.0, 1.0, 1.0, 1.0, 1.0, 1.0, 1.0, 1.0, 1.0, 1.0, 1.0, 1.0, 1.0, 1.0, 1.0, 1.0, 1.0, 1.0, 1.0, 1.0, 1.0, 1.0, 1.0, 1.0, 1.0, 1.0, 1.0, 1.0, 1.0, 1.0, 1.0, 1.0, 1.0, 1.0, 1.0, 1.0, 1.0, 1.0, 1.0, 1.0, 1.0, 1.0, 1.0, 1.0, 1.0, 1.0, 1.0, 1.0, 1.0, 1.0, 1.0, 1.0, 1.0, 1.0, 1.0, 1.0, 1.0, 1.0, 1.0, 1.0, 1.0, 1.0, 1.0, 1.0, 1.0, 1.0, 1.0, 1.0, 1.0, 1.0, 1.0, 1.0, 1.0, 1.0, 1.0, 1.0, 1.0, 1.0, 1.0, 1.0, 1.0, 1.0, 1.0, 1.0, 1.0, 1.0, 1.0, 1.0, 1.0, 1.0, 1.0, 1.0, 1.0, 1.0, 1.0, 1.0, 1.0, 1.0, 1.0, 1.0, 1.0, 1.0, 1.0, 1.0, 1.0, 1.0, 1.0, 1.0, 1.0, 1.0, 1.0, 1.0, 1.0, 1.0, 1.0, 1.0, 1.0, 1.0, 1.0, 1.0, 1.0, 1.0, 1.0, 1.0, 1.0, 1.0, 1.0, 1.0, 1.0, 1.0, 1.0, 1.0, 1.0, 1.0, 1.0, 1.0, 1.0, 1.0, 1.0, 1.0, 1.0, 1.0, 1.0, 1.0, 1.0, 1.0, 1.0, 1.0, 1.0, 1.0, 1.0, 1.0, 1.0, 1.0, 1.0, 1.0, 1.0, 1.0, 1.0, 1.0, 1.0, 1.0, 1.0, 1.0, 1.0, 1.0, 1.0, 1.0, 1.0, 1.0, 1.0, 1.0, 1.0, 1.0, 1.0, 1.0, 1.0, 1.0, 1.0, 1.0, 1.0, 1.0, 1.0, 1.0, 1.0, 1.0, 1.0, 1.0, 1.0, 1.0, 1.0, 1.0, 1.0, 1.0, 1.0, 1.0, 1.0, 1.0, 1.0, 1.0, 1.0, 1.0, 1.0, 1.0, 1.0, 1.0, 1.0, 1.0, 1.0, 1.0, 1.0, 1.0, 1.0, 1.0, 1.0, 1.0, 1.0, 1.0, 1.0, 1.0, 1.0, 1.0, 1.0, 1.0, 1.0, 1.0, 1.0, 1.0, 1.0, 1.0, 1.0, 1.0, 1.0, 1.0, 1.0, 1.0, 1.0, 1.0, 1.0, 1.0, 1.0, 1.0, 1.0, 1.0, 1.0, 1.0, 1.0, 1.0, 1.0, 1.0, 1.0, 1.0, 1.0, 1.0, 1.0, 1.0, 1.0, 1.0, 1.0, 1.0, 1.0, 1.0, 1.0, 1.0, 1.0, 1.0, 1.0, 1.0, 1.0, 1.0, 1.0, 1.0, 1.0, 1.0, 1.0, 1.0, 1.0, 1.0, 1.0, 1.0, 1.0, 1.0, 1.0, 1.0, 1.0, 1.0, 1.0, 1.0, 1.0, 1.0, 1.0, 1.0, 1.0, 1.0, 1.0, 1.0, 1.0, 1.0, 1.0, 1.0, 1.0, 1.0, 1.0, 1.0, 1.0, 1.0, 1.0, 1.0, 1.0, 1.0, 1.0, 1.0, 1.0, 1.0, 1.0, 1.0, 1.0, 1.0, 1.0, 1.0, 1.0, 1.0, 1.0, 1.0, 1.0, 1.0, 1.0, 1.0, 1.0, 1.0, 1.0, 1.0, 1.0, 1.0, 1.0, 1.0, 1.0, 1.0, 1.0, 1.0, 1.0, 1.0, 1.0, 1.0, 1.0, 1.0, 1.0, 1.0, 1.0, 1.0, 1.0, 1.0, 1.0, 1.0, 1.0, 1.0, 1.0, 1.0, 1.0, 1.0, 1.0, 1.0, 1.0, 1.0, 1.0, 1.0, 1.0, 1.0, 1.0, 1.0, 1.0, 1.0, 1.0, 1.0, 1.0, 1.0, 1.0, 1.0, 1.0, 1.0, 1.0, 1.0, 1.0, 1.0, 1.0, 1.0, 1.0, 1.0, 1.0, 1.0, 1.0, 1.0, 1.0, 1.0, 1.0, 1.0, 1.0, 1.0, 1.0, 1.0, 1.0, 1.0, 1.0, 1.0, 1.0, 1.0, 1.0, 1.0, 1.0, 1.0, 1.0, 1.0, 1.0, 1.0, 1.0, 1.0, 1.0, 1.0, 1.0, 1.0, 1.0, 1.0, 1.0, 1.0, 1.0, 1.0, 1.0, 1.0, 1.0, 1.0, 1.0, 1.0, 1.0, 1.0, 1.0, 1.0, 1.0, 1.0, 1.0, 1.0, 1.0, 1.0, 1.0, 1.0, 1.0, 1.0, 1.0, 1.0, 1.0, 1.0, 1.0, 1.0, 1.0, 1.0, 1.0, 1.0, 1.0, 1.0, 1.0, 1.0, 1.0, 1.0, 1.0, 1.0, 1.0, 1.0, 1.0, 1.0, 1.0, 1.0, 1.0, 1.0, 1.0, 1.0, 1.0, 1.0, 1.0, 1.0, 1.0, 1.0, 1.0, 1.0, 1.0, 1.0, 1.0, 1.0, 1.0, 1.0, 1.0, 1.0, 1.0, 1.0, 1.0, 1.0, 1.0, 1.0, 1.0, 1.0, 1.0, 1.0, 1.0, 1.0, 1.0, 1.0, 1.0, 1.0, 1.0, 1.0, 1.0, 1.0, 1.0, 1.0, 1.0, 1.0, 1.0, 1.0, 1.0, 1.0, 1.0, 1.0, 1.0, 1.0, 1.0, 1.0, 1.0, 1.0, 1.0, 1.0, 1.0, 1.0, 1.0, 1.0, 1.0, 1.0, 1.0, 1.0, 1.0, 1.0, 1.0, 1.0, 1.0, 1.0, 1.0, 1.0, 1.0, 1.0, 1.0, 1.0, 1.0, 1.0, 1.0, 1.0, 1.0, 1.0, 1.0, 1.0, 1.0, 1.0, 1.0, 1.0, 1.0, 1.0, 1.0, 1.0, 1.0, 1.0, 1.0, 1.0, 1.0, 1.0, 1.0, 1.0, 1.0, 1.0, 1.0, 1.0, 1.0, 1.0, 1.0, 1.0, 1.0, 1.0, 1.0, 1.0, 1.0, 1.0, 1.0, 1.0, 1.0, 1.0, 1.0, 1.0, 1.0, 1.0, 1.0, 1.0, 1.0, 1.0, 1.0, 1.0, 1.0, 1.0, 1.0, 1.0, 1.0, 1.0, 1.0, 1.0, 1.0, 1.0, 1.0, 1.0, 1.0, 1.0, 1.0, 1.0, 1.0, 1.0, 1.0, 1.0, 1.0, 1.0, 1.0, 1.0, 1.0, 1.0, 1.0, 1.0, 1.0, 1.0, 1.0, 1.0, 1.0, 1.0, 1.0, 1.0, 1.0, 1.0, 1.0, 1.0, 1.0, 1.0, 1.0, 1.0, 1.0, 1.0, 1.0, 1.0, 1.0, 1.0, 1.0, 1.0, 1.0, 1.0, 1.0, 1.0, 1.0, 1.0, 1.0, 1.0, 1.0, 1.0, 1.0, 1.0, 1.0, 1.0, 1.0, 1.0, 1.0, 1.0, 1.0, 1.0, 1.0, 1.0, 1.0, 1.0, 1.0, 1.0, 1.0, 1.0, 1.0, 1.0, 1.0, 1.0, 1.0, 1.0, 1.0, 1.0, 1.0, 1.0, 1.0, 1.0, 1.0, 1.0, 1.0, 1.0, 1.0, 1.0, 1.0, 1.0, 1.0, 1.0, 1.0, 1.0, 1.0, 1.0, 1.0, 1.0, 1.0, 1.0, 1.0, 1.0, 1.0, 1.0, 1.0, 1.0, 1.0, 1.0, 1.0, 1.0, 1.0, 1.0, 1.0, 1.0, 1.0, 1.0, 1.0, 1.0, 1.0, 1.0, 1.0, 1.0, 1.0, 1.0, 1.0, 1.0, 1.0, 1.0, 1.0, 1.0, 1.0, 1.0, 1.0, 1.0, 1.0, 1.0, 1.0, 1.0, 1.0, 1.0, 1.0, 1.0, 1.0, 1.0, 1.0, 1.0, 1.0, 1.0, 1.0, 1.0, 1.0, 1.0, 1.0, 1.0, 1.0, 1.0, 1.0, 1.0, 1.0, 1.0, 1.0, 1.0, 1.0, 1.0, 1.0, 1.0, 1.0, 1.0, 1.0, 1.0, 1.0, 1.0, 1.0, 1.0, 1.0, 1.0, 1.0, 1.0, 1.0, 1.0, 1.0, 1.0, 1.0, 1.0, 1.0, 1.0, 1.0, 1.0, 1.0, 1.0, 1.0, 1.0, 1.0, 1.0, 1.0, 1.0, 1.0, 1.0, 1.0, 1.0, 1.0, 1.0, 1.0, 1.0, 1.0, 1.0, 1.0, 1.0, 1.0, 1.0, 1.0, 1.0, 1.0, 1.0, 1.0, 1.0, 1.0, 1.0, 1.0, 1.0, 1.0, 1.0, 1.0, 1.0, 1.0, 1.0, 1.0, 1.0, 1.0, 1.0, 1.0, 1.0, 1.0, 1.0, 1.0, 1.0, 1.0, 1.0, 1.0, 1.0, 1.0, 1.0, 1.0, 1.0, 1.0, 1.0, 1.0, 1.0, 1.0, 1.0, 1.0, 1.0, 1.0, 1.0, 1.0, 1.0, 1.0, 1.0, 1.0, 1.0, 1.0, 1.0, 1.0, 1.0, 1.0, 1.0, 1.0, 1.0, 1.0, 1.0, 1.0, 1.0, 1.0, 1.0, 1.0, 1.0, 1.0, 1.0, 1.0, 1.0, 1.0, 1.0, 1.0, 1.0, 1.0, 1.0, 1.0, 1.0, 1.0, 1.0, 1.0, 1.0, 1.0, 1.0, 1.0, 1.0, 1.0, 1.0, 1.0, 1.0, 1.0, 1.0, 1.0, 1.0, 1.0, 1.0, 1.0, 1.0, 1.0, 1.0, 1.0, 1.0, 1.0, 1.0, 1.0, 1.0, 1.0, 1.0, 1.0, 1.0, 1.0, 1.0, 1.0, 1.0, 1.0, 1.0, 1.0, 1.0, 1.0, 1.0, 1.0, 1.0, 1.0, 1.0, 1.0, 1.0, 1.0, 1.0, 1.0, 1.0, 1.0, 1.0, 1.0, 1.0, 1.0, 1.0, 1.0, 1.0, 1.0, 1.0, 1.0, 1.0, 1.0, 1.0, 1.0, 1.0, 1.0, 1.0, 1.0, 1.0, 1.0, 1.0, 1.0, 1.0, 1.0, 1.0, 1.0, 1.0, 1.0, 1.0, 1.0, 1.0, 1.0, 1.0, 1.0, 1.0, 1.0, 1.0, 1.0, 1.0, 1.0, 1.0, 1.0, 1.0, 1.0, 1.0, 1.0, 1.0, 1.0, 1.0, 1.0, 1.0, 1.0, 1.0, 1.0, 1.0, 1.0, 1.0, 1.0, 1.0, 1.0, 1.0, 1.0, 1.0, 1.0, 1.0, 1.0, 1.0, 1.0, 1.0, 1.0, 1.0, 1.0, 1.0, 1.0, 1.0, 1.0, 1.0, 1.0, 1.0, 1.0, 1.0, 1.0, 1.0, 1.0, 1.0, 1.0, 1.0, 1.0, 1.0, 1.0, 1.0, 1.0, 1.0, 1.0, 1.0, 1.0, 1.0, 1.0, 1.0, 1.0, 1.0, 1.0, 1.0, 1.0, 1.0, 1.0, 1.0, 1.0, 1.0, 1.0, 1.0, 1.0, 1.0, 1.0, 1.0, 1.0, 1.0, 1.0, 1.0, 1.0, 1.0, 1.0, 1.0, 1.0, 1.0, 1.0, 1.0, 1.0, 1.0, 1.0, 1.0, 1.0, 1.0, 1.0, 1.0, 1.0, 1.0, 1.0, 1.0, 1.0, 1.0, 1.0, 1.0, 1.0, 1.0, 1.0, 1.0, 1.0, 1.0, 1.0, 1.0, 1.0, 1.0, 1.0, 1.0, 1.0, 1.0, 1.0, 1.0, 1.0, 1.0, 1.0, 1.0, 1.0, 1.0, 1.0, 1.0, 1.0, 1.0, 1.0, 1.0, 1.0, 1.0, 1.0, 1.0, 1.0, 1.0, 1.0, 1.0, 1.0, 1.0, 1.0, 1.0, 1.0, 1.0, 1.0, 1.0, 1.0, 1.0, 1.0, 1.0, 1.0, 1.0, 1.0, 1.0, 1.0, 1.0, 1.0, 1.0, 1.0, 1.0, 1.0, 1.0, 1.0, 1.0, 1.0, 1.0, 1.0, 1.0, 1.0, 1.0, 1.0, 1.0, 1.0, 1.0, 1.0, 1.0, 1.0, 1.0, 1.0, 1.0, 1.0, 1.0, 1.0, 1.0, 1.0, 1.0, 1.0, 1.0, 1.0, 1.0, 1.0, 1.0, 1.0, 1.0, 1.0, 1.0, 1.0, 1.0, 1.0, 1.0, 1.0, 1.0, 1.0, 1.0, 1.0, 1.0, 1.0, 1.0, 1.0, 1.0, 1.0, 1.0, 1.0, 1.0, 1.0, 1.0, 1.0, 1.0, 1.0, 1.0, 1.0, 1.0, 1.0, 1.0, 1.0, 1.0, 1.0, 1.0, 1.0, 1.0, 1.0, 1.0, 1.0, 1.0, 1.0, 1.0, 1.0, 1.0, 1.0, 1.0, 1.0, 1.0, 1.0, 1.0, 1.0, 1.0, 1.0, 1.0, 1.0, 1.0, 1.0, 1.0, 1.0, 1.0, 1.0, 1.0, 1.0, 1.0, 1.0, 1.0, 1.0, 1.0, 1.0, 1.0, 1.0, 1.0, 1.0, 1.0, 1.0, 1.0, 1.0, 1.0, 1.0, 1.0, 1.0, 1.0, 1.0, 1.0, 1.0, 1.0, 1.0, 1.0, 1.0, 1.0, 1.0, 1.0, 1.0, 1.0, 1.0, 1.0, 1.0, 1.0, 1.0, 1.0, 1.0, 1.0, 1.0, 1.0, 1.0, 1.0, 1.0, 1.0, 1.0, 1.0, 1.0, 1.0, 1.0, 1.0, 1.0, 1.0, 1.0, 1.0, 1.0, 1.0, 1.0, 1.0, 1.0, 1.0, 1.0, 1.0, 1.0, 1.0, 1.0, 1.0, 1.0, 1.0, 1.0, 1.0, 1.0, 1.0, 1.0, 1.0, 1.0, 1.0, 1.0, 1.0, 1.0, 1.0, 1.0, 1.0, 1.0, 1.0, 1.0, 1.0, 1.0, 1.0, 1.0, 1.0, 1.0, 1.0, 1.0, 1.0, 1.0, 1.0, 1.0, 1.0, 1.0, 1.0, 1.0, 1.0, 1.0, 1.0, 1.0, 1.0, 1.0, 1.0, 1.0, 1.0, 1.0, 1.0, 1.0, 1.0, 1.0, 1.0, 1.0, 1.0, 1.0, 1.0, 1.0, 1.0, 1.0, 1.0, 1.0, 1.0, 1.0, 1.0, 1.0, 1.0, 1.0, 1.0, 1.0, 1.0, 1.0, 1.0, 1.0, 1.0, 1.0, 1.0, 1.0, 1.0, 1.0, 1.0, 1.0, 1.0, 1.0, 1.0, 1.0, 1.0, 1.0, 1.0, 1.0, 1.0, 1.0, 1.0, 1.0, 1.0, 1.0, 1.0, 1.0, 1.0, 1.0, 1.0, 1.0, 1.0, 1.0, 1.0, 1.0, 1.0, 1.0, 1.0, 1.0, 1.0, 1.0, 1.0, 1.0, 1.0, 1.0, 1.0, 1.0, 1.0, 1.0, 1.0, 1.0, 1.0, 1.0, 1.0, 1.0, 1.0, 1.0, 1.0, 1.0, 1.0, 1.0, 1.0, 1.0, 1.0, 1.0, 1.0, 1.0, 1.0, 1.0, 1.0, 1.0, 1.0, 1.0, 1.0, 1.0, 1.0, 1.0, 1.0, 1.0, 1.0, 1.0, 1.0, 1.0, 1.0, 1.0, 1.0, 1.0, 1.0, 1.0, 1.0, 1.0, 1.0, 1.0, 1.0, 1.0, 1.0, 1.0, 1.0, 1.0, 1.0, 1.0, 1.0, 1.0, 1.0, 1.0, 1.0, 1.0, 1.0, 1.0, 1.0, 1.0, 1.0, 1.0, 1.0, 1.0, 1.0, 1.0, 1.0, 1.0, 1.0, 1.0, 1.0, 1.0, 1.0, 1.0, 1.0, 1.0, 1.0, 1.0, 1.0, 1.0, 1.0, 1.0, 1.0, 1.0, 1.0, 1.0, 1.0, 1.0, 1.0, 1.0, 1.0, 1.0, 1.0, 1.0, 1.0, 1.0, 1.0, 1.0, 1.0, 1.0, 1.0, 1.0, 1.0, 1.0, 1.0, 1.0, 1.0, 1.0, 1.0, 1.0, 1.0, 1.0, 1.0, 1.0, 1.0, 1.0, 1.0, 1.0, 1.0, 1.0, 1.0, 1.0, 1.0, 1.0, 1.0, 1.0, 1.0, 1.0, 1.0, 1.0, 1.0, 1.0, 1.0, 1.0, 1.0, 1.0, 1.0, 1.0, 1.0, 1.0, 1.0, 1.0, 1.0, 1.0, 1.0, 1.0, 1.0, 1.0, 1.0, 1.0, 1.0, 1.0, 1.0, 1.0, 1.0, 1.0, 1.0, 1.0, 1.0, 1.0, 1.0, 1.0, 1.0, 1.0, 1.0, 1.0, 1.0, 1.0, 1.0, 1.0, 1.0, 1.0, 1.0, 1.0, 1.0, 1.0, 1.0, 1.0, 1.0, 1.0, 1.0, 1.0, 1.0, 1.0, 1.0, 1.0, 1.0, 1.0, 1.0, 1.0, 1.0, 1.0, 1.0, 1.0, 1.0, 1.0, 1.0, 1.0, 1.0, 1.0, 1.0, 1.0, 1.0, 1.0, 1.0, 1.0, 1.0, 1.0, 1.0, 1.0, 1.0, 1.0, 1.0, 1.0, 1.0, 1.0, 1.0, 1.0, 1.0, 1.0, 1.0, 1.0, 1.0, 1.0, 1.0, 1.0, 1.0, 1.0, 1.0, 1.0, 1.0, 1.0, 1.0, 1.0, 1.0, 1.0, 1.0, 1.0, 1.0, 1.0, 1.0, 1.0, 1.0, 1.0, 1.0, 1.0, 1.0, 1.0, 1.0, 1.0, 1.0, 1.0, 1.0, 1.0, 1.0, 1.0, 1.0, 1.0, 1.0, 1.0, 1.0, 1.0, 1.0, 1.0, 1.0, 1.0, 1.0, 1.0, 1.0, 1.0, 1.0, 1.0, 1.0, 1.0, 1.0, 1.0, 1.0, 1.0, 1.0, 1.0, 1.0, 1.0, 1.0, 1.0, 1.0, 1.0, 1.0, 1.0, 1.0, 1.0, 1.0, 1.0, 1.0, 1.0, 1.0, 1.0, 1.0, 1.0, 1.0, 1.0, 1.0, 1.0, 1.0, 1.0, 1.0, 1.0, 1.0, 1.0, 1.0, 1.0, 1.0, 1.0, 1.0, 1.0, 1.0, 1.0, 1.0, 1.0, 1.0, 1.0, 1.0, 1.0, 1.0, 1.0, 1.0, 1.0, 1.0, 1.0, 1.0, 1.0, 1.0, 1.0, 1.0, 1.0, 1.0, 1.0, 1.0, 1.0, 1.0, 1.0, 1.0, 1.0, 1.0, 1.0, 1.0, 1.0, 1.0, 1.0, 1.0, 1.0, 1.0, 1.0, 1.0, 1.0, 1.0, 1.0, 1.0, 1.0, 1.0, 1.0, 1.0, 1.0, 1.0, 1.0, 1.0, 1.0, 1.0, 1.0, 1.0, 1.0, 1.0, 1.0, 1.0, 1.0, 1.0, 1.0, 1.0, 1.0, 1.0, 1.0, 1.0, 1.0, 1.0, 1.0, 1.0, 1.0, 1.0, 1.0, 1.0, 1.0, 1.0, 1.0, 1.0, 1.0, 1.0, 1.0, 1.0, 1.0, 1.0, 1.0, 1.0, 1.0, 1.0, 1.0, 1.0, 1.0, 1.0, 1.0, 1.0, 1.0, 1.0, 1.0, 1.0, 1.0, 1.0, 1.0, 1.0, 1.0, 1.0, 1.0, 1.0, 1.0, 1.0, 1.0, 1.0, 1.0, 1.0, 1.0, 1.0, 1.0, 1.0, 1.0, 1.0, 1.0, 1.0, 1.0, 1.0, 1.0, 1.0, 1.0, 1.0, 1.0, 1.0, 1.0, 1.0, 1.0, 1.0, 1.0, 1.0, 1.0, 1.0, 1.0, 1.0, 1.0, 1.0, 1.0, 1.0, 1.0, 1.0, 1.0, 1.0, 1.0, 1.0, 1.0, 1.0, 1.0, 1.0, 1.0, 1.0, 1.0, 1.0, 1.0, 1.0, 1.0, 1.0, 1.0, 1.0, 1.0, 1.0, 1.0, 1.0, 1.0, 1.0, 1.0, 1.0, 1.0, 1.0, 1.0, 1.0, 1.0, 1.0, 1.0, 1.0, 1.0, 1.0, 1.0, 1.0, 1.0, 1.0, 1.0, 1.0, 1.0, 1.0, 1.0, 1.0, 1.0, 1.0, 1.0, 1.0, 1.0, 1.0, 1.0, 1.0, 1.0, 1.0, 1.0, 1.0, 1.0, 1.0, 1.0, 1.0, 1.0, 1.0, 1.0, 1.0, 1.0, 1.0, 1.0, 1.0, 1.0, 1.0, 1.0, 1.0, 1.0, 1.0, 1.0, 1.0, 1.0, 1.0, 1.0, 1.0, 1.0, 1.0, 1.0, 1.0, 1.0, 1.0, 1.0, 1.0, 1.0, 1.0, 1.0, 1.0, 1.0, 1.0, 1.0, 1.0, 1.0, 1.0, 1.0, 1.0, 1.0, 1.0, 1.0, 1.0, 1.0, 1.0, 1.0, 1.0, 1.0, 1.0, 1.0, 1.0, 1.0, 1.0, 1.0, 1.0, 1.0, 1.0, 1.0, 1.0, 1.0, 1.0, 1.0, 1.0, 1.0, 1.0, 1.0, 1.0, 1.0, 1.0, 1.0, 1.0, 1.0])
me_cube_001.materials.append(mat_sleeve_001)
me_cube_001.materials.append(mat_droll)
me_cube_001.materials.append(mat_hand)
me_cube_001.update()
me_cube_002 = bpy.data.meshes.new('Cube.002')
me_cube_002.from_pydata([(2.769, 0.1001, -0.1618), (2.769, 0.07235, -0.2213), (2.769, 0.05498, -0.2786), (2.769, 0.02677, -0.3314), (2.77, 0.005892, -0.3983), (2.769, -0.05743, -0.4156), (2.769, -0.1102, -0.4438), (2.769, -0.1675, -0.4611), (2.769, -0.227, -0.4968), (2.769, -0.2865, -0.4611), (2.769, -0.3438, -0.4438), (2.769, -0.3966, -0.4156), (2.762, -0.4665, -0.4008), (2.769, -0.4808, -0.3314), (2.769, -0.509, -0.2786), (2.769, -0.5263, -0.2213), (2.769, -0.5697, -0.1618), (2.769, -0.5263, -0.1023), (2.769, -0.509, -0.045), (2.769, -0.4808, 0.007763), (2.755, -0.4752, 0.07862), (2.769, -0.3966, 0.09197), (2.769, -0.3438, 0.1202), (2.769, -0.2865, 0.1375), (2.769, -0.227, 0.1787), (2.769, -0.1675, 0.1375), (2.769, -0.1102, 0.1202), (2.769, -0.05743, 0.09197), (2.777, 0.01349, 0.08736), (2.769, 0.02677, 0.007763), (2.769, 0.05498, -0.045), (2.769, 0.07235, -0.1023), (3.367, -0.2569, -0.1422), (2.732, -0.206, -0.1283), (2.732, -0.206, -0.1953), (2.732, -0.248, -0.1283), (2.732, -0.248, -0.1953), (3.074, -0.2568, -0.3115), (3.074, -0.3767, -0.1916), (2.732, -0.1548, -0.1613), (2.732, -0.161, -0.1746), (2.732, -0.1649, -0.1873), (2.732, -0.1711, -0.199), (2.732, -0.1758, -0.2139), (2.732, -0.1899, -0.2178), (2.732, -0.2016, -0.224), (2.732, -0.2143, -0.2279), (2.732, -0.2276, -0.2358), (2.732, -0.2408, -0.2279), (2.732, -0.2535, -0.224), (2.732, -0.2653, -0.2178), (2.73, -0.2808, -0.2145), (2.732, -0.284, -0.199), (2.732, -0.2903, -0.1873), (2.732, -0.2941, -0.1746), (2.732, -0.3038, -0.1613), (2.732, -0.2941, -0.1481), (2.732, -0.2903, -0.1353), (2.732, -0.284, -0.1236), (2.728, -0.2828, -0.1079), (2.732, -0.2653, -0.1049), (2.732, -0.2535, -0.09861), (2.732, -0.2408, -0.09475), (2.732, -0.2276, -0.08559), (2.732, -0.2143, -0.09475), (2.732, -0.2016, -0.09861), (2.732, -0.1899, -0.1049), (2.733, -0.1741, -0.1059), (2.732, -0.1711, -0.1236), (2.732, -0.1649, -0.1353), (2.732, -0.161, -0.1481)], [], [(0, 32, 1), (1, 32, 2), (2, 32, 3), (3, 32, 4), (4, 32, 5), (5, 32, 6), (6, 32, 7), (7, 32, 8), (8, 32, 37, 9), (9, 37, 32, 10), (10, 32, 11), (11, 32, 12), (12, 32, 13), (13, 32, 14), (14, 32, 38, 15), (15, 38, 32, 16), (16, 32, 17), (17, 32, 18), (18, 32, 19), (19, 32, 20), (20, 32, 21), (21, 32, 22), (22, 32, 23), (23, 32, 24), (24, 32, 25), (25, 32, 26), (26, 32, 27), (27, 32, 28), (28, 32, 29), (29, 32, 30), (30, 31, 70, 69), (30, 32, 31), (31, 32, 0), (39, 40, 41, 42, 43, 44, 45, 46, 47, 48, 49, 50, 51, 52, 53, 54, 55, 56, 57, 58, 59, 60, 61, 62, 63, 64, 65, 66, 67, 68, 69, 70), (10, 11, 50, 49), (17, 18, 57, 56), (24, 25, 64, 63), (4, 5, 44, 43), (31, 0, 39, 70), (11, 12, 51, 50), (18, 19, 58, 57), (25, 26, 65, 64), (5, 6, 45, 44), (12, 13, 52, 51), (19, 20, 59, 58), (26, 27, 66, 65), (6, 7, 46, 45), (0, 1, 40, 39), (13, 14, 53, 52), (20, 21, 60, 59), (27, 28, 67, 66), (7, 8, 47, 46), (14, 15, 54, 53), (21, 22, 61, 60), (1, 2, 41, 40), (28, 29, 68, 67), (8, 9, 48, 47), (15, 16, 55, 54), (22, 23, 62, 61), (2, 3, 42, 41), (29, 30, 69, 68), (9, 10, 49, 48), (16, 17, 56, 55), (23, 24, 63, 62), (3, 4, 43, 42), (70, 39, 40), (40, 33, 70), (33, 69, 70), (40, 41, 34), (68, 33, 66), (33, 68, 69), (41, 42, 34), (35, 58, 60), (67, 68, 66), (34, 42, 44), (54, 56, 35), (64, 65, 33), (33, 65, 66), (34, 45, 46), (35, 62, 64), (47, 48, 46), (44, 45, 34), (42, 43, 44), (61, 62, 35), (36, 48, 49), (60, 61, 35), (36, 49, 50), (36, 50, 52), (36, 52, 53), (51, 52, 50), (62, 63, 64), (58, 59, 60), (48, 36, 46), (56, 57, 35), (36, 53, 54), (55, 56, 54), (57, 58, 35)])
me_cube_002.polygons.foreach_set('material_index', [3, 3, 3, 3, 3, 3, 3, 3, 3, 3, 3, 3, 3, 3, 3, 3, 3, 3, 3, 3, 3, 3, 3, 3, 3, 3, 3, 3, 3, 3, 3, 3, 3, 3, 3, 3, 3, 3, 3, 3, 3, 3, 3, 3, 3, 3, 3, 3, 3, 3, 3, 3, 3, 3, 3, 3, 3, 3, 3, 3, 3, 3, 3, 3, 3, 3, 3, 3, 3, 3, 3, 3, 3, 3, 3, 3, 3, 3, 3, 3, 3, 3, 3, 3, 3, 3, 3, 3, 3, 3, 3, 3, 3, 3, 3, 3, 3])
_uv = me_cube_002.uv_layers.new(name='UVMap')
_uv.uv.foreach_set('vector', [0.25, 0.49, 0.25, 0.25, 0.2968, 0.4854, 0.2968, 0.4854, 0.25, 0.25, 0.3418, 0.4717, 0.3418, 0.4717, 0.25, 0.25, 0.3833, 0.4496, 0.3833, 0.4496, 0.25, 0.25, 0.4197, 0.4197, 0.4197, 0.4197, 0.25, 0.25, 0.4496, 0.3833, 0.4496, 0.3833, 0.25, 0.25, 0.4717, 0.3418, 0.4717, 0.3418, 0.25, 0.25, 0.4854, 0.2968, 0.4854, 0.2968, 0.25, 0.25, 0.49, 0.25, 0.49, 0.25, 0.25, 0.25, 0.3677, 0.2266, 0.4854, 0.2032, 0.4854, 0.2032, 0.3677, 0.2266, 0.25, 0.25, 0.4717, 0.1582, 0.4717, 0.1582, 0.25, 0.25, 0.4496, 0.1167, 0.4496, 0.1167, 0.25, 0.25, 0.4197, 0.08029, 0.4197, 0.08029, 0.25, 0.25, 0.3833, 0.05045, 0.3833, 0.05045, 0.25, 0.25, 0.3418, 0.02827, 0.3418, 0.02827, 0.25, 0.25, 0.2734, 0.1323, 0.2968, 0.01461, 0.2968, 0.01461, 0.2734, 0.1323, 0.25, 0.25, 0.25, 0.01, 0.25, 0.01, 0.25, 0.25, 0.2032, 0.01461, 0.2032, 0.01461, 0.25, 0.25, 0.1582, 0.02827, 0.1582, 0.02827, 0.25, 0.25, 0.1167, 0.05045, 0.1167, 0.05045, 0.25, 0.25, 0.08029, 0.08029, 0.08029, 0.08029, 0.25, 0.25, 0.05045, 0.1167, 0.05045, 0.1167, 0.25, 0.25, 0.02827, 0.1582, 0.02827, 0.1582, 0.25, 0.25, 0.01461, 0.2032, 0.01461, 0.2032, 0.25, 0.25, 0.01, 0.25, 0.01, 0.25, 0.25, 0.25, 0.01461, 0.2968, 0.01461, 0.2968, 0.25, 0.25, 0.02827, 0.3418, 0.02827, 0.3418, 0.25, 0.25, 0.05045, 0.3833, 0.05045, 0.3833, 0.25, 0.25, 0.08029, 0.4197, 0.08029, 0.4197, 0.25, 0.25, 0.1167, 0.4496, 0.1167, 0.4496, 0.25, 0.25, 0.1582, 0.4717, 0.1582, 0.4717, 0.2032, 0.4854, 0.2032, 0.4854, 0.1582, 0.4717, 0.1582, 0.4717, 0.25, 0.25, 0.2032, 0.4854, 0.2032, 0.4854, 0.25, 0.25, 0.25, 0.49, 0.75, 0.49, 0.7968, 0.4854, 0.8418, 0.4717, 0.8833, 0.4496, 0.9197, 0.4197, 0.9496, 0.3833, 0.9717, 0.3418, 0.9854, 0.2968, 0.99, 0.25, 0.9854, 0.2032, 0.9717, 0.1582, 0.9496, 0.1167, 0.9197, 0.08029, 0.8833, 0.05045, 0.8418, 0.02827, 0.7968, 0.01461, 0.75, 0.01, 0.7032, 0.01461, 0.6582, 0.02827, 0.6167, 0.05045, 0.5803, 0.08029, 0.5504, 0.1167, 0.5283, 0.1582, 0.5146, 0.2032, 0.51, 0.25, 0.5146, 0.2968, 0.5283, 0.3418, 0.5504, 0.3833, 0.5803, 0.4197, 0.6167, 0.4496, 0.6582, 0.4717, 0.7032, 0.4854, 0.4717, 0.1582, 0.4496, 0.1167, 0.4496, 0.1167, 0.4717, 0.1582, 0.2032, 0.01461, 0.1582, 0.02827, 0.1582, 0.02827, 0.2032, 0.01461, 0.01, 0.25, 0.01461, 0.2968, 0.01461, 0.2968, 0.01, 0.25, 0.4197, 0.4197, 0.4496, 0.3833, 0.4496, 0.3833, 0.4197, 0.4197, 0.2032, 0.4854, 0.25, 0.49, 0.25, 0.49, 0.2032, 0.4854, 0.4496, 0.1167, 0.4197, 0.08029, 0.4197, 0.08029, 0.4496, 0.1167, 0.1582, 0.02827, 0.1167, 0.05045, 0.1167, 0.05045, 0.1582, 0.02827, 0.01461, 0.2968, 0.02827, 0.3418, 0.02827, 0.3418, 0.01461, 0.2968, 0.4496, 0.3833, 0.4717, 0.3418, 0.4717, 0.3418, 0.4496, 0.3833, 0.4197, 0.08029, 0.3833, 0.05045, 0.3833, 0.05045, 0.4197, 0.08029, 0.1167, 0.05045, 0.08029, 0.08029, 0.08029, 0.08029, 0.1167, 0.05045, 0.02827, 0.3418, 0.05045, 0.3833, 0.05045, 0.3833, 0.02827, 0.3418, 0.4717, 0.3418, 0.4854, 0.2968, 0.4854, 0.2968, 0.4717, 0.3418, 0.25, 0.49, 0.2968, 0.4854, 0.2968, 0.4854, 0.25, 0.49, 0.3833, 0.05045, 0.3418, 0.02827, 0.3418, 0.02827, 0.3833, 0.05045, 0.08029, 0.08029, 0.05045, 0.1167, 0.05045, 0.1167, 0.08029, 0.08029, 0.05045, 0.3833, 0.08029, 0.4197, 0.08029, 0.4197, 0.05045, 0.3833, 0.4854, 0.2968, 0.49, 0.25, 0.49, 0.25, 0.4854, 0.2968, 0.3418, 0.02827, 0.2968, 0.01461, 0.2968, 0.01461, 0.3418, 0.02827, 0.05045, 0.1167, 0.02827, 0.1582, 0.02827, 0.1582, 0.05045, 0.1167, 0.2968, 0.4854, 0.3418, 0.4717, 0.3418, 0.4717, 0.2968, 0.4854, 0.08029, 0.4197, 0.1167, 0.4496, 0.1167, 0.4496, 0.08029, 0.4197, 0.49, 0.25, 0.4854, 0.2032, 0.4854, 0.2032, 0.49, 0.25, 0.2968, 0.01461, 0.25, 0.01, 0.25, 0.01, 0.2968, 0.01461, 0.02827, 0.1582, 0.01461, 0.2032, 0.01461, 0.2032, 0.02827, 0.1582, 0.3418, 0.4717, 0.3833, 0.4496, 0.3833, 0.4496, 0.3418, 0.4717, 0.1167, 0.4496, 0.1582, 0.4717, 0.1582, 0.4717, 0.1167, 0.4496, 0.4854, 0.2032, 0.4717, 0.1582, 0.4717, 0.1582, 0.4854, 0.2032, 0.25, 0.01, 0.2032, 0.01461, 0.2032, 0.01461, 0.25, 0.01, 0.01461, 0.2032, 0.01, 0.25, 0.01, 0.25, 0.01461, 0.2032, 0.3833, 0.4496, 0.4197, 0.4197, 0.4197, 0.4197, 0.3833, 0.4496, 0.0, 0.0, 0.0, 0.0, 0.0, 0.0, 0.0, 0.0, 0.0, 0.0, 0.0, 0.0, 0.0, 0.0, 0.0, 0.0, 0.0, 0.0, 0.0, 0.0, 0.0, 0.0, 0.0, 0.0, 0.0, 0.0, 0.0, 0.0, 0.0, 0.0, 0.0, 0.0, 0.0, 0.0, 0.0, 0.0, 0.0, 0.0, 0.0, 0.0, 0.0, 0.0, 0.0, 0.0, 0.0, 0.0, 0.0, 0.0, 0.0, 0.0, 0.0, 0.0, 0.0, 0.0, 0.0, 0.0, 0.0, 0.0, 0.0, 0.0, 0.0, 0.0, 0.0, 0.0, 0.0, 0.0, 0.0, 0.0, 0.0, 0.0, 0.0, 0.0, 0.0, 0.0, 0.0, 0.0, 0.0, 0.0, 0.0, 0.0, 0.0, 0.0, 0.0, 0.0, 0.0, 0.0, 0.0, 0.0, 0.0, 0.0, 0.0, 0.0, 0.0, 0.0, 0.0, 0.0, 0.0, 0.0, 0.0, 0.0, 0.0, 0.0, 0.0, 0.0, 0.0, 0.0, 0.0, 0.0, 0.0, 0.0, 0.0, 0.0, 0.0, 0.0, 0.0, 0.0, 0.0, 0.0, 0.0, 0.0, 0.0, 0.0, 0.0, 0.0, 0.0, 0.0, 0.0, 0.0, 0.0, 0.0, 0.0, 0.0, 0.0, 0.0, 0.0, 0.0, 0.0, 0.0, 0.0, 0.0, 0.0, 0.0, 0.0, 0.0, 0.0, 0.0, 0.0, 0.0, 0.0, 0.0, 0.0, 0.0, 0.0, 0.0, 0.0, 0.0, 0.0, 0.0, 0.0, 0.0, 0.0, 0.0, 0.0, 0.0, 0.0, 0.0, 0.0, 0.0, 0.0, 0.0, 0.0, 0.0, 0.0, 0.0, 0.0, 0.0, 0.0, 0.0, 0.0, 0.0, 0.0, 0.0, 0.0, 0.0, 0.0, 0.0, 0.0, 0.0, 0.0, 0.0, 0.0, 0.0])
_ca = me_cube_002.color_attributes.new('Attribute', 'BYTE_COLOR', 'CORNER')
_ca.data.foreach_set('color', [1.0, 1.0, 1.0, 1.0, 1.0, 1.0, 1.0, 1.0, 1.0, 1.0, 1.0, 1.0, 1.0, 1.0, 1.0, 1.0, 1.0, 1.0, 1.0, 1.0, 1.0, 1.0, 1.0, 1.0, 1.0, 1.0, 1.0, 1.0, 1.0, 1.0, 1.0, 1.0, 1.0, 1.0, 1.0, 1.0, 1.0, 1.0, 1.0, 1.0, 1.0, 1.0, 1.0, 1.0, 1.0, 1.0, 1.0, 1.0, 1.0, 1.0, 1.0, 1.0, 1.0, 1.0, 1.0, 1.0, 1.0, 1.0, 1.0, 1.0, 1.0, 1.0, 1.0, 1.0, 1.0, 1.0, 1.0, 1.0, 1.0, 1.0, 1.0, 1.0, 1.0, 1.0, 1.0, 1.0, 1.0, 1.0, 1.0, 1.0, 1.0, 1.0, 1.0, 1.0, 1.0, 1.0, 1.0, 1.0, 1.0, 1.0, 1.0, 1.0, 1.0, 1.0, 1.0, 1.0, 1.0, 1.0, 1.0, 1.0, 1.0, 1.0, 1.0, 1.0, 1.0, 1.0, 1.0, 1.0, 1.0, 1.0, 1.0, 1.0, 1.0, 1.0, 1.0, 1.0, 1.0, 1.0, 1.0, 1.0, 1.0, 1.0, 1.0, 1.0, 1.0, 1.0, 1.0, 1.0, 1.0, 1.0, 1.0, 1.0, 1.0, 1.0, 1.0, 1.0, 1.0, 1.0, 1.0, 1.0, 1.0, 1.0, 1.0, 1.0, 1.0, 1.0, 1.0, 1.0, 1.0, 1.0, 1.0, 1.0, 1.0, 1.0, 1.0, 1.0, 1.0, 1.0, 1.0, 1.0, 1.0, 1.0, 1.0, 1.0, 1.0, 1.0, 1.0, 1.0, 1.0, 1.0, 1.0, 1.0, 1.0, 1.0, 1.0, 1.0, 1.0, 1.0, 1.0, 1.0, 1.0, 1.0, 1.0, 1.0, 1.0, 1.0, 1.0, 1.0, 1.0, 1.0, 1.0, 1.0, 1.0, 1.0, 1.0, 1.0, 1.0, 1.0, 1.0, 1.0, 1.0, 1.0, 1.0, 1.0, 1.0, 1.0, 1.0, 1.0, 1.0, 1.0, 1.0, 1.0, 1.0, 1.0, 1.0, 1.0, 1.0, 1.0, 1.0, 1.0, 1.0, 1.0, 1.0, 1.0, 1.0, 1.0, 1.0, 1.0, 1.0, 1.0, 1.0, 1.0, 1.0, 1.0, 1.0, 1.0, 1.0, 1.0, 1.0, 1.0, 1.0, 1.0, 1.0, 1.0, 1.0, 1.0, 1.0, 1.0, 1.0, 1.0, 1.0, 1.0, 1.0, 1.0, 1.0, 1.0, 1.0, 1.0, 1.0, 1.0, 1.0, 1.0, 1.0, 1.0, 1.0, 1.0, 1.0, 1.0, 1.0, 1.0, 1.0, 1.0, 1.0, 1.0, 1.0, 1.0, 1.0, 1.0, 1.0, 1.0, 1.0, 1.0, 1.0, 1.0, 1.0, 1.0, 1.0, 1.0, 1.0, 1.0, 1.0, 1.0, 1.0, 1.0, 1.0, 1.0, 1.0, 1.0, 1.0, 1.0, 1.0, 1.0, 1.0, 1.0, 1.0, 1.0, 1.0, 1.0, 1.0, 1.0, 1.0, 1.0, 1.0, 1.0, 1.0, 1.0, 1.0, 1.0, 1.0, 1.0, 1.0, 1.0, 1.0, 1.0, 1.0, 1.0, 1.0, 1.0, 1.0, 1.0, 1.0, 1.0, 1.0, 1.0, 1.0, 1.0, 1.0, 1.0, 1.0, 1.0, 1.0, 1.0, 1.0, 1.0, 1.0, 1.0, 1.0, 1.0, 1.0, 1.0, 1.0, 1.0, 1.0, 1.0, 1.0, 1.0, 1.0, 1.0, 1.0, 1.0, 1.0, 1.0, 1.0, 1.0, 1.0, 1.0, 1.0, 1.0, 1.0, 1.0, 1.0, 1.0, 1.0, 1.0, 1.0, 1.0, 1.0, 1.0, 1.0, 1.0, 1.0, 1.0, 1.0, 1.0, 1.0, 1.0, 1.0, 1.0, 1.0, 1.0, 1.0, 1.0, 1.0, 1.0, 1.0, 1.0, 1.0, 1.0, 1.0, 1.0, 1.0, 1.0, 1.0, 1.0, 1.0, 1.0, 1.0, 1.0, 1.0, 1.0, 1.0, 1.0, 1.0, 1.0, 1.0, 1.0, 1.0, 1.0, 1.0, 1.0, 1.0, 1.0, 1.0, 1.0, 1.0, 1.0, 1.0, 1.0, 1.0, 1.0, 1.0, 1.0, 1.0, 1.0, 1.0, 1.0, 1.0, 1.0, 1.0, 1.0, 1.0, 1.0, 1.0, 1.0, 1.0, 1.0, 1.0, 1.0, 1.0, 1.0, 1.0, 1.0, 1.0, 1.0, 1.0, 1.0, 1.0, 1.0, 1.0, 1.0, 1.0, 1.0, 1.0, 1.0, 1.0, 1.0, 1.0, 1.0, 1.0, 1.0, 1.0, 1.0, 1.0, 1.0, 1.0, 1.0, 1.0, 1.0, 1.0, 1.0, 1.0, 1.0, 1.0, 1.0, 1.0, 1.0, 1.0, 1.0, 1.0, 1.0, 1.0, 1.0, 1.0, 1.0, 1.0, 1.0, 1.0, 1.0, 1.0, 1.0, 1.0, 1.0, 1.0, 1.0, 1.0, 1.0, 1.0, 1.0, 1.0, 1.0, 1.0, 1.0, 1.0, 1.0, 1.0, 1.0, 1.0, 1.0, 1.0, 1.0, 1.0, 1.0, 1.0, 1.0, 1.0, 1.0, 1.0, 1.0, 1.0, 1.0, 1.0, 1.0, 1.0, 1.0, 1.0, 1.0, 1.0, 1.0, 1.0, 1.0, 1.0, 1.0, 1.0, 1.0, 1.0, 1.0, 1.0, 1.0, 1.0, 1.0, 1.0, 1.0, 1.0, 1.0, 1.0, 1.0, 1.0, 1.0, 1.0, 1.0, 1.0, 1.0, 1.0, 1.0, 1.0, 1.0, 1.0, 1.0, 1.0, 1.0, 1.0, 1.0, 1.0, 1.0, 1.0, 1.0, 1.0, 1.0, 1.0, 1.0, 1.0, 1.0, 1.0, 1.0, 1.0, 1.0, 1.0, 1.0, 1.0, 1.0, 1.0, 1.0, 1.0, 1.0, 1.0, 1.0, 1.0, 1.0, 1.0, 1.0, 1.0, 1.0, 1.0, 1.0, 1.0, 1.0, 1.0, 1.0, 1.0, 1.0, 1.0, 1.0, 1.0, 1.0, 1.0, 1.0, 1.0, 1.0, 1.0, 1.0, 1.0, 1.0, 1.0, 1.0, 1.0, 1.0, 1.0, 1.0, 1.0, 1.0, 1.0, 1.0, 1.0, 1.0, 1.0, 1.0, 1.0, 1.0, 1.0, 1.0, 1.0, 1.0, 1.0, 1.0, 1.0, 1.0, 1.0, 1.0, 1.0, 1.0, 1.0, 1.0, 1.0, 1.0, 1.0, 1.0, 1.0, 1.0, 1.0, 1.0, 1.0, 1.0, 1.0, 1.0, 1.0, 1.0, 1.0, 1.0, 1.0, 1.0, 1.0, 1.0, 1.0, 1.0, 1.0, 1.0, 1.0, 1.0, 1.0, 1.0, 1.0, 1.0, 1.0, 1.0, 1.0, 1.0, 1.0, 1.0, 1.0, 1.0, 1.0, 1.0, 1.0, 1.0, 1.0, 1.0, 1.0, 1.0, 1.0, 1.0, 1.0, 1.0, 1.0, 1.0, 1.0, 1.0, 1.0, 1.0, 1.0, 1.0, 1.0, 1.0, 1.0, 1.0, 1.0, 1.0, 1.0, 1.0, 1.0, 1.0, 1.0, 1.0, 1.0, 1.0, 1.0, 1.0, 1.0, 1.0, 1.0, 1.0, 1.0, 1.0, 1.0, 1.0, 1.0, 1.0, 1.0, 1.0, 1.0, 1.0, 1.0, 1.0, 1.0, 1.0, 1.0, 1.0, 1.0, 1.0, 1.0, 1.0, 1.0, 1.0, 1.0, 1.0, 1.0, 1.0, 1.0, 1.0, 1.0, 1.0, 1.0, 1.0, 1.0, 1.0, 1.0, 1.0, 1.0, 1.0, 1.0, 1.0, 1.0, 1.0, 1.0, 1.0, 1.0, 1.0, 1.0, 1.0, 1.0, 1.0, 1.0, 1.0, 1.0, 1.0, 1.0, 1.0, 1.0, 1.0, 1.0, 1.0, 1.0, 1.0, 1.0, 1.0, 1.0, 1.0, 1.0, 1.0, 1.0, 1.0, 1.0, 1.0, 1.0, 1.0, 1.0, 1.0, 1.0, 1.0, 1.0, 1.0, 1.0, 1.0, 1.0, 1.0, 1.0, 1.0, 1.0, 1.0, 1.0, 1.0, 1.0, 1.0, 1.0, 1.0, 1.0, 1.0, 1.0, 1.0, 1.0, 1.0, 1.0, 1.0, 1.0, 1.0, 1.0, 1.0, 1.0, 1.0, 1.0, 1.0, 1.0, 1.0, 1.0, 1.0, 1.0, 1.0, 1.0, 1.0, 1.0, 1.0, 1.0, 1.0, 1.0, 1.0, 1.0, 1.0, 1.0, 1.0, 1.0, 1.0, 1.0, 1.0, 1.0, 1.0, 1.0, 1.0, 1.0, 1.0, 1.0, 1.0, 1.0, 1.0, 1.0, 1.0, 1.0, 1.0, 1.0, 1.0, 1.0, 1.0, 1.0, 1.0, 1.0, 1.0, 1.0, 1.0, 1.0, 1.0, 1.0, 1.0, 1.0, 1.0, 1.0, 1.0, 1.0, 1.0, 1.0, 1.0, 1.0, 1.0, 1.0, 1.0, 1.0, 1.0, 1.0, 1.0, 1.0, 1.0, 1.0, 1.0, 1.0, 1.0, 1.0, 1.0, 1.0, 1.0, 1.0, 1.0, 1.0, 1.0, 1.0, 1.0, 1.0, 1.0, 1.0, 1.0, 1.0, 1.0, 1.0, 1.0, 1.0, 1.0, 1.0, 1.0, 1.0, 1.0, 1.0, 1.0, 1.0, 1.0, 1.0, 1.0, 1.0, 1.0, 1.0, 1.0, 1.0, 1.0, 1.0, 1.0, 1.0, 1.0, 1.0, 1.0, 1.0, 1.0, 1.0, 1.0, 1.0, 1.0, 1.0, 1.0, 1.0, 1.0, 1.0, 1.0, 1.0, 1.0, 1.0, 1.0, 1.0, 1.0, 1.0, 1.0, 1.0, 1.0, 1.0, 1.0, 1.0, 1.0, 1.0, 1.0, 1.0, 1.0, 1.0, 1.0, 1.0, 1.0, 1.0, 1.0, 1.0, 1.0, 1.0, 1.0, 1.0, 1.0, 1.0, 1.0, 1.0, 1.0, 1.0, 1.0, 1.0, 1.0, 1.0, 1.0, 1.0, 1.0, 1.0, 1.0, 1.0, 1.0, 1.0, 1.0, 1.0, 1.0, 1.0, 1.0, 1.0, 1.0, 1.0, 1.0, 1.0, 1.0, 1.0, 1.0, 1.0, 1.0, 1.0, 1.0, 1.0, 1.0, 1.0, 1.0, 1.0, 1.0, 1.0, 1.0, 1.0, 1.0, 1.0, 1.0, 1.0, 1.0, 1.0, 1.0, 1.0, 1.0, 1.0, 1.0, 1.0, 1.0, 1.0, 1.0, 1.0, 1.0, 1.0, 1.0, 1.0, 1.0, 1.0, 1.0, 1.0, 1.0, 1.0, 1.0, 1.0, 1.0, 1.0, 1.0, 1.0, 1.0, 1.0, 1.0, 1.0, 1.0, 1.0, 1.0, 1.0, 1.0, 1.0, 1.0, 1.0, 1.0, 1.0, 1.0, 1.0, 1.0, 1.0, 1.0, 1.0, 1.0, 1.0, 1.0, 1.0, 1.0, 1.0, 1.0, 1.0, 1.0, 1.0, 1.0, 1.0, 1.0, 1.0, 1.0, 1.0, 1.0, 1.0, 1.0, 1.0, 1.0, 1.0, 1.0, 1.0, 1.0, 1.0, 1.0, 1.0, 1.0, 1.0, 1.0, 1.0, 1.0, 1.0, 1.0, 1.0, 1.0, 1.0, 1.0, 1.0, 1.0, 1.0, 1.0, 1.0, 1.0, 1.0, 1.0, 1.0, 1.0, 1.0, 1.0, 1.0, 1.0, 1.0, 1.0, 1.0, 1.0, 1.0, 1.0, 1.0, 1.0, 1.0, 1.0, 1.0, 1.0, 1.0, 1.0, 1.0, 1.0, 1.0, 1.0, 1.0, 1.0, 1.0, 1.0, 1.0, 1.0, 1.0, 1.0, 1.0, 1.0, 1.0, 1.0, 1.0, 1.0, 1.0, 1.0, 1.0, 1.0, 1.0, 1.0, 1.0, 1.0, 1.0, 1.0, 1.0, 1.0, 1.0, 1.0, 1.0, 1.0, 1.0, 1.0, 1.0, 1.0, 1.0, 1.0, 1.0, 1.0, 1.0, 1.0, 1.0, 1.0, 1.0, 1.0, 1.0, 1.0, 1.0, 1.0, 1.0, 1.0, 1.0, 1.0, 1.0, 1.0, 1.0, 1.0, 1.0, 1.0, 1.0, 1.0, 1.0, 1.0, 1.0, 1.0, 1.0, 1.0, 1.0, 1.0, 1.0, 1.0, 1.0, 1.0, 1.0, 1.0, 1.0, 1.0, 1.0, 1.0, 1.0, 1.0, 1.0, 1.0, 1.0, 1.0, 1.0, 1.0, 1.0, 1.0, 1.0, 1.0, 1.0, 1.0, 1.0, 1.0, 1.0, 1.0, 1.0, 1.0, 1.0, 1.0, 1.0, 1.0, 1.0, 1.0, 1.0, 1.0, 1.0, 1.0, 1.0, 1.0, 1.0, 1.0, 1.0, 1.0, 1.0, 1.0, 1.0, 1.0, 1.0, 1.0, 1.0, 1.0, 1.0, 1.0, 1.0, 1.0, 1.0, 1.0, 1.0, 1.0, 1.0, 1.0, 1.0, 1.0, 1.0, 1.0, 1.0, 1.0, 1.0, 1.0, 1.0, 1.0, 1.0, 1.0, 1.0, 1.0, 1.0, 1.0, 1.0, 1.0, 1.0, 1.0, 1.0, 1.0, 1.0, 1.0, 1.0, 1.0, 1.0, 1.0, 1.0, 1.0, 1.0, 1.0, 1.0, 1.0, 1.0, 1.0, 1.0, 1.0, 1.0, 1.0, 1.0, 1.0, 1.0, 1.0, 1.0, 1.0, 1.0, 1.0, 1.0, 1.0, 1.0, 1.0, 1.0, 1.0, 1.0, 1.0, 1.0, 1.0, 1.0, 1.0, 1.0, 1.0, 1.0, 1.0, 1.0, 1.0, 1.0, 1.0, 1.0, 1.0, 1.0, 1.0, 1.0, 1.0, 1.0, 1.0, 1.0, 1.0, 1.0, 1.0, 1.0, 1.0, 1.0, 1.0, 1.0, 1.0, 1.0, 1.0, 1.0, 1.0, 1.0, 1.0, 1.0, 1.0, 1.0, 1.0, 1.0, 1.0, 1.0, 1.0, 1.0, 1.0, 1.0, 1.0, 1.0, 1.0, 1.0, 1.0, 1.0, 1.0, 1.0, 1.0, 1.0, 1.0, 1.0, 1.0, 1.0, 1.0, 1.0, 1.0, 1.0, 1.0, 1.0, 1.0, 1.0, 1.0, 1.0, 1.0, 1.0, 1.0])
me_cube_002.materials.append(mat_sleeve_001)
me_cube_002.materials.append(mat_droll)
me_cube_002.materials.append(mat_hand)
me_cube_002.materials.append(mat_stone)
me_cube_002.materials.append(mat_iron)
me_cube_002.materials.append(mat_aluminum)
me_cube_002.materials.append(mat_copper)
me_cube_002.materials.append(mat_gold)
me_cube_002.update()
arm_armature = bpy.data.armatures.new('Armature')  # bones are not reproduced

# ---- objects
ob_cube = bpy.data.objects.new('Cube', me_cube_001)
ob_lower_arm = bpy.data.objects.new('lower_arm', arm_armature)
ob_cube_001 = bpy.data.objects.new('Cube.001', me_cube_002)

# ---- transforms, parenting, visibility, modifiers, constraints
ob_cube.parent = ob_lower_arm
ob_cube.matrix_parent_inverse = Matrix(((3.782, -0.0, 0.0, -0.0), (-0.0, 3.782, -0.0, 0.0), (0.0, -0.0, 3.782, -0.0), (-0.0, 0.0, -0.0, 1.0)))
ob_cube.location = (0.4932, 0.0, 0.0)
ob_cube.scale = (0.7474, 0.7474, 0.7474)
_vg = ob_cube.vertex_groups.new(name='upper_arm')
_vg.add([0, 1, 2, 3, 4, 5, 6, 7, 38, 39, 40, 41], 1.0, 'REPLACE')
_vg = ob_cube.vertex_groups.new(name='lower_arm')
_vg.add([8, 9, 10, 11, 12, 13, 14, 15, 58, 59, 60, 61], 1.0, 'REPLACE')
_vg = ob_cube.vertex_groups.new(name='hand')
_vg.add([16, 17, 18, 19, 20, 21, 22, 23, 24, 25, 26, 27, 150, 151, 152, 153, 154, 155, 156, 157, 158, 159, 160, 161, 162, 163, 164, 165, 166, 167, 168, 169, 170, 171, 172, 173, 174, 175, 176, 177, 178, 179, 180, 181, 182, 183, 184, 185, 186, 187, 188, 189, 190, 191, 192, 193, 194, 195, 196, 197, 198, 199, 200, 201, 202, 203, 204, 205, 206, 207, 208, 209, 210, 211, 212, 213, 214, 215, 216, 217, 218, 219, 220, 221, 222, 223, 224, 225, 226, 227, 228, 229, 230, 231, 232, 233, 234, 235, 236, 237, 238, 239, 240, 241, 242, 243, 244, 245, 246, 247, 248, 249, 250, 251, 252, 253, 254, 255, 256, 257, 258, 259, 260, 261, 262, 263, 264, 265, 266, 267, 268, 269, 270, 271, 272, 273, 274, 275, 276, 277, 278, 279, 280, 281, 282, 283, 284, 285, 286, 287, 288, 289, 290, 291, 292, 293, 294, 295, 296, 297, 298, 299, 300, 301, 302, 303, 304, 305, 306, 307, 308, 309, 310, 311, 312, 313, 314, 315, 316, 317, 318, 319, 320, 321], 1.0, 'REPLACE')
_vg = ob_cube.vertex_groups.new(name='finger1')
_vg.add([46, 47, 48, 49], 1.0, 'REPLACE')
_vg = ob_cube.vertex_groups.new(name='finger2')
_vg.add([28, 29, 32, 35, 36, 37, 50, 51, 52, 53, 54, 55, 56, 57], 1.0, 'REPLACE')
_vg = ob_cube.vertex_groups.new(name='finger3')
_vg.add([42, 43, 44, 45, 51, 52, 54, 56], 1.0, 'REPLACE')
_vg = ob_cube.vertex_groups.new(name='thumb1')
_vg.add([28, 29, 30, 31, 32, 33, 34, 62, 63, 64, 65, 66, 67, 68, 69], 1.0, 'REPLACE')
_vg = ob_cube.vertex_groups.new(name='thumb2')
_vg.add([28, 29, 35, 36, 70, 71, 72, 73, 74, 75, 76, 77], 1.0, 'REPLACE')
_vg = ob_cube.vertex_groups.new(name='thumb3')
_vg.add([35, 36, 37, 38, 39, 40, 41, 78, 79, 80, 81, 82, 83, 84, 85], 1.0, 'REPLACE')
_vg = ob_cube.vertex_groups.new(name='DrillHead')
_vg.add([292, 294, 297, 301], 1.0, 'REPLACE')
_m = ob_cube.modifiers.new('Armature', 'ARMATURE')
_m.object = ob_lower_arm
ob_lower_arm.location = (0.0, 0.0, 0.0)
ob_lower_arm.scale = (0.2644, 0.2644, 0.2644)
ob_lower_arm.show_name = True
ob_lower_arm.show_axis = True
ob_lower_arm.show_in_front = True
ob_cube_001.parent = ob_lower_arm
ob_cube_001.matrix_parent_inverse = Matrix(((3.782, -0.0, 0.0, -0.0), (-0.0, 3.782, -0.0, 0.0), (0.0, -0.0, 3.782, -0.0), (-0.0, 0.0, -0.0, 1.0)))
ob_cube_001.location = (0.4932, 0.0, 0.0)
ob_cube_001.scale = (0.7474, 0.7474, 0.7474)
_vg = ob_cube_001.vertex_groups.new(name='upper_arm')
_vg = ob_cube_001.vertex_groups.new(name='lower_arm')
_vg = ob_cube_001.vertex_groups.new(name='hand')
_vg.add([0, 1, 2, 3, 4, 5, 6, 7, 8, 9, 10, 11, 12, 13, 14, 15, 16, 17, 18, 19, 20, 21, 22, 23, 24, 25, 26, 27, 28, 29, 30, 31, 32, 33, 34, 35, 36, 37, 38, 39, 40, 41, 42, 43, 44, 45, 46, 47, 48, 49, 50, 51, 52, 53, 54, 55, 56, 57, 58, 59, 60, 61, 62, 63, 64, 65, 66, 67, 68, 69, 70], 1.0, 'REPLACE')
_vg = ob_cube_001.vertex_groups.new(name='finger1')
_vg = ob_cube_001.vertex_groups.new(name='finger2')
_vg = ob_cube_001.vertex_groups.new(name='finger3')
_vg = ob_cube_001.vertex_groups.new(name='thumb1')
_vg = ob_cube_001.vertex_groups.new(name='thumb2')
_vg = ob_cube_001.vertex_groups.new(name='thumb3')
_vg = ob_cube_001.vertex_groups.new(name='DrillHead')
_vg.add([0, 1, 2, 3, 4, 5, 6, 7, 8, 9, 10, 11, 12, 13, 14, 15, 16, 17, 18, 19, 20, 21, 22, 23, 24, 25, 26, 27, 28, 29, 30, 31, 32, 33, 34, 35, 36, 37, 38, 39, 40, 41, 42, 43, 44, 45, 46, 47, 48, 49, 50, 51, 52, 53, 54, 55, 56, 57, 58, 59, 60, 61, 62, 63, 64, 65, 66, 67, 68, 69, 70], 1.0, 'REPLACE')
_m = ob_cube_001.modifiers.new('Armature', 'ARMATURE')
_m.object = ob_lower_arm

# ---- collection membership
col_collection.objects.link(ob_cube)
col_collection.objects.link(ob_lower_arm)
col_collection.objects.link(ob_cube_001)

# ---- scene / render settings (as saved in the file)
scene.frame_start = 1; scene.frame_end = 250; scene.frame_set(72)
scene.render.engine = 'BLENDER_EEVEE_NEXT'
scene.cycles.sampling_pattern = 'TABULATED_SOBOL'
bpy.context.view_layer.update()

# ---- added for rendering (the .blend has no active camera and no usable light): camera, sun
cam_auto = bpy.data.cameras.new('AutoCamera')
cam_auto.lens = 50.0
cam_auto.sensor_width = 36.0
cam_auto.clip_end = 1000.0
ob_auto_camera = bpy.data.objects.new('AutoCamera', cam_auto)
scene.collection.objects.link(ob_auto_camera)
ob_auto_camera.location = (4.5954, -3.86999, 2.63601)
ob_auto_camera.rotation_euler = (1.09748, -7.21219e-08, 0.694738)
scene.camera = ob_auto_camera
light_auto_sun = bpy.data.lights.new('AutoSun', 'SUN')
light_auto_sun.energy = 3.0
light_auto_sun.angle = 0.0523599
ob_auto_sun = bpy.data.objects.new('AutoSun', light_auto_sun)
scene.collection.objects.link(ob_auto_sun)
ob_auto_sun.rotation_euler = (0.872665, 0.174533, 0.523599)
bpy.context.view_layer.update()
